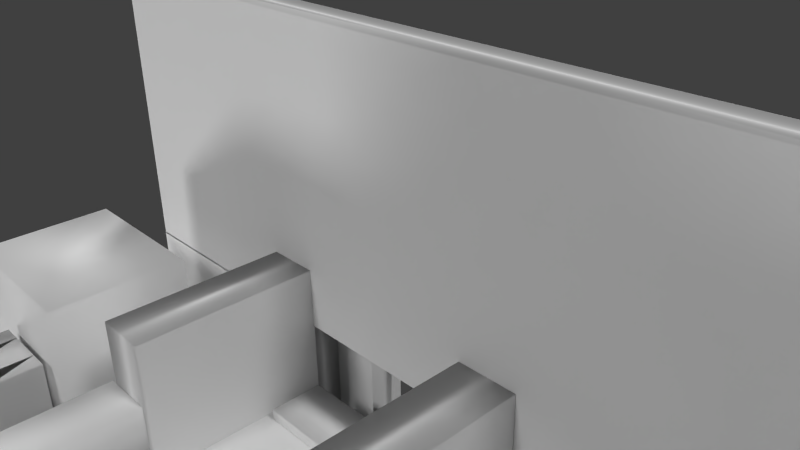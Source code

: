 # Source: citadel.blend  (saved by Blender 2.69.0; exported with 4.5.12 LTS)
import bpy
from mathutils import Matrix  # noqa: F401  (used for matrix-valued properties, if any)

bpy.ops.wm.read_factory_settings(use_empty=True)
scene = bpy.context.scene
scene.name = 'Scene'

# ---- collections
col_collection_1 = bpy.data.collections.new('Collection 1'); scene.collection.children.link(col_collection_1)

# ---- materials (node trees are filled in below, after node groups)
mat_rock = bpy.data.materials.new('rock')
mat_rock.alpha_threshold = 0.0
mat_rock.use_transparent_shadow = False
mat_rock.specular_color = (0.855, 0.855, 0.855)
mat_rock.roughness = 0.5
mat_rock.line_color = (0.0, 0.0, 0.0, 1.0)
mat_color_rock = bpy.data.materials.new('color rock')
mat_color_rock.alpha_threshold = 0.0
mat_color_rock.use_transparent_shadow = False
mat_color_rock.diffuse_color = (0.0, 0.0, 0.0, 1.0)
mat_color_rock.roughness = 0.5
mat_color_rock.line_color = (0.0, 0.0, 0.0, 1.0)

# ---- material node trees

# ---- world
world_world = bpy.data.worlds.new('World'); scene.world = world_world
world_world.color = (0.05088, 0.05088, 0.05088)
world_world.use_sun_shadow = False
world_world.sun_shadow_jitter_overblur = 0.0
world_world.cycles.sampling_method = 'MANUAL'
world_world.cycles.sample_map_resolution = 256

# ---- cameras
cam_camera = bpy.data.cameras.new('Camera')
cam_camera.clip_end = 100.0
cam_camera.lens = 35.0
cam_camera.sensor_width = 32.0
cam_camera.sensor_height = 18.0
cam_camera.ortho_scale = 7.314
cam_camera.dof.focus_distance = 0.0
cam_camera.dof.aperture_fstop = 128.0

# ---- lights
light_lamp_003 = bpy.data.lights.new('Lamp.003', 'SUN')
light_lamp_003.transmission_factor = 0.0
light_lamp_003.cutoff_distance = 30.0
light_lamp_003.angle = 0.1993
light_lamp_003.energy = 1.0
light_lamp_003.shadow_buffer_clip_start = 1.001
light_lamp_003.shadow_soft_size = 0.1
light_lamp_003.shadow_cascade_max_distance = 1000.0
light_lamp_003.cycles.use_multiple_importance_sampling = False
light_lamp_002 = bpy.data.lights.new('Lamp.002', 'SUN')
light_lamp_002.transmission_factor = 0.0
light_lamp_002.cutoff_distance = 30.0
light_lamp_002.angle = 0.1993
light_lamp_002.energy = 1.0
light_lamp_002.shadow_buffer_clip_start = 1.001
light_lamp_002.shadow_soft_size = 0.1
light_lamp_002.shadow_cascade_max_distance = 1000.0
light_lamp_002.cycles.use_multiple_importance_sampling = False
light_lamp_001 = bpy.data.lights.new('Lamp.001', 'SUN')
light_lamp_001.transmission_factor = 0.0
light_lamp_001.cutoff_distance = 30.0
light_lamp_001.angle = 0.1993
light_lamp_001.energy = 1.0
light_lamp_001.shadow_buffer_clip_start = 1.001
light_lamp_001.shadow_soft_size = 0.1
light_lamp_001.shadow_cascade_max_distance = 1000.0
light_lamp_001.cycles.use_multiple_importance_sampling = False
light_lamp = bpy.data.lights.new('Lamp', 'SUN')
light_lamp.transmission_factor = 0.0
light_lamp.cutoff_distance = 30.0
light_lamp.angle = 0.1993
light_lamp.energy = 1.0
light_lamp.shadow_buffer_clip_start = 1.001
light_lamp.shadow_soft_size = 0.1
light_lamp.shadow_cascade_max_distance = 1000.0
light_lamp.cycles.use_multiple_importance_sampling = False

# ---- meshes
me_cube_059 = bpy.data.meshes.new('Cube.059')
me_cube_059.from_pydata([(-1.0, -1.0, -1.0), (-1.0, 1.0, -1.0), (1.0, 1.0, -1.0), (1.0, -1.0, -1.0), (-1.0, -1.0, 1.0), (-1.0, 1.0, 1.0), (1.0, 1.0, 1.0), (1.0, -1.0, 1.0)], [], [(4, 5, 1, 0), (5, 6, 2, 1), (6, 7, 3, 2), (7, 4, 0, 3), (0, 1, 2, 3), (7, 6, 5, 4)])
me_cube_059.polygons.foreach_set('use_smooth', [True] * 6)
_uv = me_cube_059.uv_layers.new(name='UVMap')
_uv.uv.foreach_set('vector', [0.0, 0.0, 1.0, 0.0, 1.0, 1.0, 0.0, 1.0, 0.0, 0.0, 1.0, 0.0, 1.0, 1.0, 0.0, 1.0, 0.0, 0.0, 1.0, 0.0, 1.0, 1.0, 0.0, 1.0, 0.0, 0.0, 1.0, 0.0, 1.0, 1.0, 0.0, 1.0, 0.0, 0.0, 1.0, 0.0, 1.0, 1.0, 0.0, 1.0, 0.0, 0.0, 1.0, 0.0, 1.0, 1.0, 0.0, 1.0])
me_cube_059.materials.append(mat_rock)
me_cube_059.use_remesh_preserve_volume = False
me_cube_059.use_remesh_preserve_attributes = False
me_cube_059.use_mirror_vertex_groups = False
me_cube_059.update()
me_cube_058 = bpy.data.meshes.new('Cube.058')
me_cube_058.from_pydata([(-1.0, -1.0, -1.0), (-1.0, 1.0, -1.0), (1.0, 1.0, -1.0), (1.0, -1.0, -1.0), (-1.0, -1.0, 1.0), (-1.0, 1.0, 1.0), (1.0, 1.0, 1.0), (1.0, -1.0, 1.0)], [], [(4, 5, 1, 0), (5, 6, 2, 1), (6, 7, 3, 2), (7, 4, 0, 3), (0, 1, 2, 3), (7, 6, 5, 4)])
me_cube_058.polygons.foreach_set('use_smooth', [True] * 6)
_uv = me_cube_058.uv_layers.new(name='UVMap')
_uv.uv.foreach_set('vector', [0.0, 0.0, 1.0, 0.0, 1.0, 1.0, 0.0, 1.0, 0.0, 0.0, 1.0, 0.0, 1.0, 1.0, 0.0, 1.0, 0.0, 0.0, 1.0, 0.0, 1.0, 1.0, 0.0, 1.0, 0.0, 0.0, 1.0, 0.0, 1.0, 1.0, 0.0, 1.0, 0.0, 0.0, 1.0, 0.0, 1.0, 1.0, 0.0, 1.0, 0.0, 0.0, 1.0, 0.0, 1.0, 1.0, 0.0, 1.0])
me_cube_058.materials.append(mat_rock)
me_cube_058.use_remesh_preserve_volume = False
me_cube_058.use_remesh_preserve_attributes = False
me_cube_058.use_mirror_vertex_groups = False
me_cube_058.update()
me_cube_057 = bpy.data.meshes.new('Cube.057')
me_cube_057.from_pydata([(-1.0, -1.0, -1.0), (-1.0, 1.0, -1.0), (1.0, 1.0, -1.0), (1.0, -1.0, -1.0), (-1.0, -1.0, 1.0), (-1.0, 1.0, 1.0), (1.0, 1.0, 1.0), (1.0, -1.0, 1.0)], [], [(4, 5, 1, 0), (5, 6, 2, 1), (6, 7, 3, 2), (7, 4, 0, 3), (0, 1, 2, 3), (7, 6, 5, 4)])
me_cube_057.polygons.foreach_set('use_smooth', [True] * 6)
_uv = me_cube_057.uv_layers.new(name='UVMap')
_uv.uv.foreach_set('vector', [0.0, 0.0, 1.0, 0.0, 1.0, 1.0, 0.0, 1.0, 0.0, 0.0, 1.0, 0.0, 1.0, 1.0, 0.0, 1.0, 0.0, 0.0, 1.0, 0.0, 1.0, 1.0, 0.0, 1.0, 0.0, 0.0, 1.0, 0.0, 1.0, 1.0, 0.0, 1.0, 0.0, 0.0, 1.0, 0.0, 1.0, 1.0, 0.0, 1.0, 0.0, 0.0, 1.0, 0.0, 1.0, 1.0, 0.0, 1.0])
me_cube_057.materials.append(mat_rock)
me_cube_057.use_remesh_preserve_volume = False
me_cube_057.use_remesh_preserve_attributes = False
me_cube_057.use_mirror_vertex_groups = False
me_cube_057.update()
me_cube_056 = bpy.data.meshes.new('Cube.056')
me_cube_056.from_pydata([(-1.0, -1.0, -1.0), (-1.0, 1.0, -1.0), (1.0, 1.0, -1.0), (1.0, -1.0, -1.0), (-1.0, -1.0, 1.0), (-1.0, 1.0, 1.0), (1.0, 1.0, 1.0), (1.0, -1.0, 1.0)], [], [(4, 5, 1, 0), (5, 6, 2, 1), (6, 7, 3, 2), (7, 4, 0, 3), (0, 1, 2, 3), (7, 6, 5, 4)])
me_cube_056.polygons.foreach_set('use_smooth', [True] * 6)
_uv = me_cube_056.uv_layers.new(name='UVMap')
_uv.uv.foreach_set('vector', [0.0, 0.0, 1.0, 0.0, 1.0, 1.0, 0.0, 1.0, 0.0, 0.0, 1.0, 0.0, 1.0, 1.0, 0.0, 1.0, 0.0, 0.0, 1.0, 0.0, 1.0, 1.0, 0.0, 1.0, 0.0, 0.0, 1.0, 0.0, 1.0, 1.0, 0.0, 1.0, 0.0, 0.0, 1.0, 0.0, 1.0, 1.0, 0.0, 1.0, 0.0, 0.0, 1.0, 0.0, 1.0, 1.0, 0.0, 1.0])
me_cube_056.materials.append(mat_rock)
me_cube_056.use_remesh_preserve_volume = False
me_cube_056.use_remesh_preserve_attributes = False
me_cube_056.use_mirror_vertex_groups = False
me_cube_056.update()
me_cube_055 = bpy.data.meshes.new('Cube.055')
me_cube_055.from_pydata([(-1.0, -1.0, -1.0), (-1.0, 1.0, -1.0), (1.0, 1.0, -1.0), (1.0, -1.0, -1.0), (-1.0, -1.0, 1.0), (-1.0, 1.0, 1.0), (1.0, 1.0, 1.0), (1.0, -1.0, 1.0)], [], [(4, 5, 1, 0), (5, 6, 2, 1), (6, 7, 3, 2), (7, 4, 0, 3), (0, 1, 2, 3), (7, 6, 5, 4)])
me_cube_055.polygons.foreach_set('use_smooth', [True] * 6)
_uv = me_cube_055.uv_layers.new(name='UVMap')
_uv.uv.foreach_set('vector', [0.0, 0.0, 1.0, 0.0, 1.0, 1.0, 0.0, 1.0, 0.0, 0.0, 1.0, 0.0, 1.0, 1.0, 0.0, 1.0, 0.0, 0.0, 1.0, 0.0, 1.0, 1.0, 0.0, 1.0, 0.0, 0.0, 1.0, 0.0, 1.0, 1.0, 0.0, 1.0, 0.0, 0.0, 1.0, 0.0, 1.0, 1.0, 0.0, 1.0, 0.0, 0.0, 1.0, 0.0, 1.0, 1.0, 0.0, 1.0])
me_cube_055.materials.append(mat_rock)
me_cube_055.use_remesh_preserve_volume = False
me_cube_055.use_remesh_preserve_attributes = False
me_cube_055.use_mirror_vertex_groups = False
me_cube_055.update()
me_cube_054 = bpy.data.meshes.new('Cube.054')
me_cube_054.from_pydata([(-1.0, -1.0, -1.0), (-1.0, 1.0, -1.0), (1.0, 1.0, -1.0), (1.0, -1.0, -1.0), (-1.0, -1.0, 1.0), (-1.0, 1.0, 1.0), (1.0, 1.0, 1.0), (1.0, -1.0, 1.0)], [], [(4, 5, 1, 0), (5, 6, 2, 1), (6, 7, 3, 2), (7, 4, 0, 3), (0, 1, 2, 3), (7, 6, 5, 4)])
me_cube_054.polygons.foreach_set('use_smooth', [True] * 6)
_uv = me_cube_054.uv_layers.new(name='UVMap')
_uv.uv.foreach_set('vector', [0.0, 0.0, 1.0, 0.0, 1.0, 1.0, 0.0, 1.0, 0.0, 0.0, 1.0, 0.0, 1.0, 1.0, 0.0, 1.0, 0.0, 0.0, 1.0, 0.0, 1.0, 1.0, 0.0, 1.0, 0.0, 0.0, 1.0, 0.0, 1.0, 1.0, 0.0, 1.0, 0.0, 0.0, 1.0, 0.0, 1.0, 1.0, 0.0, 1.0, 0.0, 0.0, 1.0, 0.0, 1.0, 1.0, 0.0, 1.0])
me_cube_054.materials.append(mat_rock)
me_cube_054.use_remesh_preserve_volume = False
me_cube_054.use_remesh_preserve_attributes = False
me_cube_054.use_mirror_vertex_groups = False
me_cube_054.update()
me_cube_053 = bpy.data.meshes.new('Cube.053')
me_cube_053.from_pydata([(-1.0, -1.0, -1.0), (-1.0, 1.0, -1.0), (1.0, 1.0, -1.0), (1.0, -1.0, -1.0), (-1.0, -1.0, 1.0), (-1.0, 1.0, 1.0), (1.0, 1.0, 1.0), (1.0, -1.0, 1.0)], [], [(4, 5, 1, 0), (5, 6, 2, 1), (6, 7, 3, 2), (7, 4, 0, 3), (0, 1, 2, 3), (7, 6, 5, 4)])
me_cube_053.polygons.foreach_set('use_smooth', [True] * 6)
_uv = me_cube_053.uv_layers.new(name='UVMap')
_uv.uv.foreach_set('vector', [0.0, 0.0, 1.0, 0.0, 1.0, 1.0, 0.0, 1.0, 0.0, 0.0, 1.0, 0.0, 1.0, 1.0, 0.0, 1.0, 0.0, 0.0, 1.0, 0.0, 1.0, 1.0, 0.0, 1.0, 0.0, 0.0, 1.0, 0.0, 1.0, 1.0, 0.0, 1.0, 0.0, 0.0, 1.0, 0.0, 1.0, 1.0, 0.0, 1.0, 0.0, 0.0, 1.0, 0.0, 1.0, 1.0, 0.0, 1.0])
me_cube_053.materials.append(mat_rock)
me_cube_053.use_remesh_preserve_volume = False
me_cube_053.use_remesh_preserve_attributes = False
me_cube_053.use_mirror_vertex_groups = False
me_cube_053.update()
me_cube_052 = bpy.data.meshes.new('Cube.052')
me_cube_052.from_pydata([(-1.0, -1.0, -1.0), (-1.0, 1.0, -1.0), (1.0, 1.0, -1.0), (1.0, -1.0, -1.0), (-1.0, -1.0, 1.0), (-1.0, 1.0, 1.0), (1.0, 1.0, 1.0), (1.0, -1.0, 1.0)], [], [(4, 5, 1, 0), (5, 6, 2, 1), (6, 7, 3, 2), (7, 4, 0, 3), (0, 1, 2, 3), (7, 6, 5, 4)])
me_cube_052.polygons.foreach_set('use_smooth', [True] * 6)
_uv = me_cube_052.uv_layers.new(name='UVMap')
_uv.uv.foreach_set('vector', [0.0, 0.0, 1.0, 0.0, 1.0, 1.0, 0.0, 1.0, 0.0, 0.0, 1.0, 0.0, 1.0, 1.0, 0.0, 1.0, 0.0, 0.0, 1.0, 0.0, 1.0, 1.0, 0.0, 1.0, 0.0, 0.0, 1.0, 0.0, 1.0, 1.0, 0.0, 1.0, 0.0, 0.0, 1.0, 0.0, 1.0, 1.0, 0.0, 1.0, 0.0, 0.0, 1.0, 0.0, 1.0, 1.0, 0.0, 1.0])
me_cube_052.materials.append(mat_rock)
me_cube_052.use_remesh_preserve_volume = False
me_cube_052.use_remesh_preserve_attributes = False
me_cube_052.use_mirror_vertex_groups = False
me_cube_052.update()
me_cube_051 = bpy.data.meshes.new('Cube.051')
me_cube_051.from_pydata([(-1.0, -1.0, -1.0), (-1.0, 1.0, -1.0), (1.0, 1.0, -1.0), (1.0, -1.0, -1.0), (-1.0, -1.0, 1.0), (-1.0, 1.0, 1.0), (1.0, 1.0, 1.0), (1.0, -1.0, 1.0)], [], [(4, 5, 1, 0), (5, 6, 2, 1), (6, 7, 3, 2), (7, 4, 0, 3), (0, 1, 2, 3), (7, 6, 5, 4)])
me_cube_051.polygons.foreach_set('use_smooth', [True] * 6)
_uv = me_cube_051.uv_layers.new(name='UVMap')
_uv.uv.foreach_set('vector', [0.0, 0.0, 1.0, 0.0, 1.0, 1.0, 0.0, 1.0, 0.0, 0.0, 1.0, 0.0, 1.0, 1.0, 0.0, 1.0, 0.0, 0.0, 1.0, 0.0, 1.0, 1.0, 0.0, 1.0, 0.0, 0.0, 1.0, 0.0, 1.0, 1.0, 0.0, 1.0, 0.0, 0.0, 1.0, 0.0, 1.0, 1.0, 0.0, 1.0, 0.0, 0.0, 1.0, 0.0, 1.0, 1.0, 0.0, 1.0])
me_cube_051.materials.append(mat_rock)
me_cube_051.use_remesh_preserve_volume = False
me_cube_051.use_remesh_preserve_attributes = False
me_cube_051.use_mirror_vertex_groups = False
me_cube_051.update()
me_cube_050 = bpy.data.meshes.new('Cube.050')
me_cube_050.from_pydata([(-1.0, -1.0, -1.0), (-1.0, 1.0, -1.0), (1.0, 1.0, -1.0), (1.0, -1.0, -1.0), (-1.0, -1.0, 1.0), (-1.0, 1.0, 1.0), (1.0, 1.0, 1.0), (1.0, -1.0, 1.0)], [], [(4, 5, 1, 0), (5, 6, 2, 1), (6, 7, 3, 2), (7, 4, 0, 3), (0, 1, 2, 3), (7, 6, 5, 4)])
me_cube_050.polygons.foreach_set('use_smooth', [True] * 6)
_uv = me_cube_050.uv_layers.new(name='UVMap')
_uv.uv.foreach_set('vector', [0.0, 0.0, 1.0, 0.0, 1.0, 1.0, 0.0, 1.0, 0.0, 0.0, 1.0, 0.0, 1.0, 1.0, 0.0, 1.0, 0.0, 0.0, 1.0, 0.0, 1.0, 1.0, 0.0, 1.0, 0.0, 0.0, 1.0, 0.0, 1.0, 1.0, 0.0, 1.0, 0.0, 0.0, 1.0, 0.0, 1.0, 1.0, 0.0, 1.0, 0.0, 0.0, 1.0, 0.0, 1.0, 1.0, 0.0, 1.0])
me_cube_050.materials.append(mat_rock)
me_cube_050.use_remesh_preserve_volume = False
me_cube_050.use_remesh_preserve_attributes = False
me_cube_050.use_mirror_vertex_groups = False
me_cube_050.update()
me_cube_049 = bpy.data.meshes.new('Cube.049')
me_cube_049.from_pydata([(-1.0, -1.0, -1.0), (-1.0, 1.0, -1.0), (1.0, 1.0, -1.0), (1.0, -1.0, -1.0), (-1.0, -1.0, 1.0), (-1.0, 1.0, 1.0), (1.0, 1.0, 1.0), (1.0, -1.0, 1.0)], [], [(4, 5, 1, 0), (5, 6, 2, 1), (6, 7, 3, 2), (7, 4, 0, 3), (0, 1, 2, 3), (7, 6, 5, 4)])
me_cube_049.polygons.foreach_set('use_smooth', [True] * 6)
_uv = me_cube_049.uv_layers.new(name='UVMap')
_uv.uv.foreach_set('vector', [0.0, 0.0, 1.0, 0.0, 1.0, 1.0, 0.0, 1.0, 0.0, 0.0, 1.0, 0.0, 1.0, 1.0, 0.0, 1.0, 0.0, 0.0, 1.0, 0.0, 1.0, 1.0, 0.0, 1.0, 0.0, 0.0, 1.0, 0.0, 1.0, 1.0, 0.0, 1.0, 0.0, 0.0, 1.0, 0.0, 1.0, 1.0, 0.0, 1.0, 0.0, 0.0, 1.0, 0.0, 1.0, 1.0, 0.0, 1.0])
me_cube_049.materials.append(mat_rock)
me_cube_049.use_remesh_preserve_volume = False
me_cube_049.use_remesh_preserve_attributes = False
me_cube_049.use_mirror_vertex_groups = False
me_cube_049.update()
me_cube_048 = bpy.data.meshes.new('Cube.048')
me_cube_048.from_pydata([(-1.0, -1.0, -1.0), (-1.0, 1.0, -1.0), (1.0, 1.0, -1.0), (1.0, -1.0, -1.0), (-1.0, -1.0, 1.0), (-1.0, 1.0, 1.0), (1.0, 1.0, 1.0), (1.0, -1.0, 1.0)], [], [(4, 5, 1, 0), (5, 6, 2, 1), (6, 7, 3, 2), (7, 4, 0, 3), (0, 1, 2, 3), (7, 6, 5, 4)])
me_cube_048.polygons.foreach_set('use_smooth', [True] * 6)
_uv = me_cube_048.uv_layers.new(name='UVMap')
_uv.uv.foreach_set('vector', [0.0, 0.0, 1.0, 0.0, 1.0, 1.0, 0.0, 1.0, 0.0, 0.0, 1.0, 0.0, 1.0, 1.0, 0.0, 1.0, 0.0, 0.0, 1.0, 0.0, 1.0, 1.0, 0.0, 1.0, 0.0, 0.0, 1.0, 0.0, 1.0, 1.0, 0.0, 1.0, 0.0, 0.0, 1.0, 0.0, 1.0, 1.0, 0.0, 1.0, 0.0, 0.0, 1.0, 0.0, 1.0, 1.0, 0.0, 1.0])
me_cube_048.materials.append(mat_rock)
me_cube_048.use_remesh_preserve_volume = False
me_cube_048.use_remesh_preserve_attributes = False
me_cube_048.use_mirror_vertex_groups = False
me_cube_048.update()
me_cube_047 = bpy.data.meshes.new('Cube.047')
me_cube_047.from_pydata([(-1.0, -1.0, -1.0), (-1.0, 1.0, -1.0), (1.0, 1.0, -1.0), (1.0, -1.0, -1.0), (-1.0, -1.0, 1.0), (-1.0, 1.0, 1.0), (1.0, 1.0, 1.0), (1.0, -1.0, 1.0)], [], [(4, 5, 1, 0), (5, 6, 2, 1), (6, 7, 3, 2), (7, 4, 0, 3), (0, 1, 2, 3), (7, 6, 5, 4)])
me_cube_047.polygons.foreach_set('use_smooth', [True] * 6)
_uv = me_cube_047.uv_layers.new(name='UVMap')
_uv.uv.foreach_set('vector', [0.0, 0.0, 1.0, 0.0, 1.0, 1.0, 0.0, 1.0, 0.0, 0.0, 1.0, 0.0, 1.0, 1.0, 0.0, 1.0, 0.0, 0.0, 1.0, 0.0, 1.0, 1.0, 0.0, 1.0, 0.0, 0.0, 1.0, 0.0, 1.0, 1.0, 0.0, 1.0, 0.0, 0.0, 1.0, 0.0, 1.0, 1.0, 0.0, 1.0, 0.0, 0.0, 1.0, 0.0, 1.0, 1.0, 0.0, 1.0])
me_cube_047.materials.append(mat_rock)
me_cube_047.use_remesh_preserve_volume = False
me_cube_047.use_remesh_preserve_attributes = False
me_cube_047.use_mirror_vertex_groups = False
me_cube_047.update()
me_cube_046 = bpy.data.meshes.new('Cube.046')
me_cube_046.from_pydata([(-1.0, -1.0, -1.0), (-1.0, 1.0, -1.0), (1.0, 1.0, -1.0), (1.0, -1.0, -1.0), (-1.0, -1.0, 1.0), (-1.0, 1.0, 1.0), (1.0, 1.0, 1.0), (1.0, -1.0, 1.0)], [], [(4, 5, 1, 0), (5, 6, 2, 1), (6, 7, 3, 2), (7, 4, 0, 3), (0, 1, 2, 3), (7, 6, 5, 4)])
me_cube_046.polygons.foreach_set('use_smooth', [True] * 6)
_uv = me_cube_046.uv_layers.new(name='UVMap')
_uv.uv.foreach_set('vector', [0.0, 0.0, 1.0, 0.0, 1.0, 1.0, 0.0, 1.0, 0.0, 0.0, 1.0, 0.0, 1.0, 1.0, 0.0, 1.0, 0.0, 0.0, 1.0, 0.0, 1.0, 1.0, 0.0, 1.0, 0.0, 0.0, 1.0, 0.0, 1.0, 1.0, 0.0, 1.0, 0.0, 0.0, 1.0, 0.0, 1.0, 1.0, 0.0, 1.0, 0.0, 0.0, 1.0, 0.0, 1.0, 1.0, 0.0, 1.0])
me_cube_046.materials.append(mat_rock)
me_cube_046.use_remesh_preserve_volume = False
me_cube_046.use_remesh_preserve_attributes = False
me_cube_046.use_mirror_vertex_groups = False
me_cube_046.update()
me_cube_045 = bpy.data.meshes.new('Cube.045')
me_cube_045.from_pydata([(-1.0, -1.0, -1.0), (-1.0, 1.0, -1.0), (1.0, 1.0, -1.0), (1.0, -1.0, -1.0), (-1.0, -1.0, 1.0), (-1.0, 1.0, 1.0), (1.0, 1.0, 1.0), (1.0, -1.0, 1.0)], [], [(4, 5, 1, 0), (5, 6, 2, 1), (6, 7, 3, 2), (7, 4, 0, 3), (0, 1, 2, 3), (7, 6, 5, 4)])
me_cube_045.polygons.foreach_set('use_smooth', [True] * 6)
_uv = me_cube_045.uv_layers.new(name='UVMap')
_uv.uv.foreach_set('vector', [0.0, 0.0, 1.0, 0.0, 1.0, 1.0, 0.0, 1.0, 0.0, 0.0, 1.0, 0.0, 1.0, 1.0, 0.0, 1.0, 0.0, 0.0, 1.0, 0.0, 1.0, 1.0, 0.0, 1.0, 0.0, 0.0, 1.0, 0.0, 1.0, 1.0, 0.0, 1.0, 0.0, 0.0, 1.0, 0.0, 1.0, 1.0, 0.0, 1.0, 0.0, 0.0, 1.0, 0.0, 1.0, 1.0, 0.0, 1.0])
me_cube_045.materials.append(mat_rock)
me_cube_045.use_remesh_preserve_volume = False
me_cube_045.use_remesh_preserve_attributes = False
me_cube_045.use_mirror_vertex_groups = False
me_cube_045.update()
me_cube_044 = bpy.data.meshes.new('Cube.044')
me_cube_044.from_pydata([(-1.0, -1.0, -1.0), (-1.0, 1.0, -1.0), (1.0, 1.0, -1.0), (1.0, -1.0, -1.0), (-1.0, -1.0, 1.0), (-1.0, 1.0, 1.0), (1.0, 1.0, 1.0), (1.0, -1.0, 1.0)], [], [(4, 5, 1, 0), (5, 6, 2, 1), (6, 7, 3, 2), (7, 4, 0, 3), (0, 1, 2, 3), (7, 6, 5, 4)])
me_cube_044.polygons.foreach_set('use_smooth', [True] * 6)
_uv = me_cube_044.uv_layers.new(name='UVMap')
_uv.uv.foreach_set('vector', [0.0, 0.0, 1.0, 0.0, 1.0, 1.0, 0.0, 1.0, 0.0, 0.0, 1.0, 0.0, 1.0, 1.0, 0.0, 1.0, 0.0, 0.0, 1.0, 0.0, 1.0, 1.0, 0.0, 1.0, 0.0, 0.0, 1.0, 0.0, 1.0, 1.0, 0.0, 1.0, 0.0, 0.0, 1.0, 0.0, 1.0, 1.0, 0.0, 1.0, 0.0, 0.0, 1.0, 0.0, 1.0, 1.0, 0.0, 1.0])
me_cube_044.materials.append(mat_rock)
me_cube_044.use_remesh_preserve_volume = False
me_cube_044.use_remesh_preserve_attributes = False
me_cube_044.use_mirror_vertex_groups = False
me_cube_044.update()
me_cube_043 = bpy.data.meshes.new('Cube.043')
me_cube_043.from_pydata([(-1.0, -1.0, -1.0), (-1.0, 1.0, -1.0), (1.0, 1.0, -1.0), (1.0, -1.0, -1.0), (-1.0, -1.0, 1.0), (-1.0, 1.0, 1.0), (1.0, 1.0, 1.0), (1.0, -1.0, 1.0)], [], [(4, 5, 1, 0), (5, 6, 2, 1), (6, 7, 3, 2), (7, 4, 0, 3), (0, 1, 2, 3), (7, 6, 5, 4)])
me_cube_043.polygons.foreach_set('use_smooth', [True] * 6)
_uv = me_cube_043.uv_layers.new(name='UVMap')
_uv.uv.foreach_set('vector', [0.0, 0.0, 1.0, 0.0, 1.0, 1.0, 0.0, 1.0, 0.0, 0.0, 1.0, 0.0, 1.0, 1.0, 0.0, 1.0, 0.0, 0.0, 1.0, 0.0, 1.0, 1.0, 0.0, 1.0, 0.0, 0.0, 1.0, 0.0, 1.0, 1.0, 0.0, 1.0, 0.0, 0.0, 1.0, 0.0, 1.0, 1.0, 0.0, 1.0, 0.0, 0.0, 1.0, 0.0, 1.0, 1.0, 0.0, 1.0])
me_cube_043.materials.append(mat_rock)
me_cube_043.use_remesh_preserve_volume = False
me_cube_043.use_remesh_preserve_attributes = False
me_cube_043.use_mirror_vertex_groups = False
me_cube_043.update()
me_cube_042 = bpy.data.meshes.new('Cube.042')
me_cube_042.from_pydata([(-1.0, -1.0, -1.0), (-1.0, 1.0, -1.0), (1.0, 1.0, -1.0), (1.0, -1.0, -1.0), (-1.0, -1.0, 1.0), (-1.0, 1.0, 1.0), (1.0, 1.0, 1.0), (1.0, -1.0, 1.0)], [], [(4, 5, 1, 0), (5, 6, 2, 1), (6, 7, 3, 2), (7, 4, 0, 3), (0, 1, 2, 3), (7, 6, 5, 4)])
me_cube_042.polygons.foreach_set('use_smooth', [True] * 6)
_uv = me_cube_042.uv_layers.new(name='UVMap')
_uv.uv.foreach_set('vector', [0.0, 0.0, 1.0, 0.0, 1.0, 1.0, 0.0, 1.0, 0.0, 0.0, 1.0, 0.0, 1.0, 1.0, 0.0, 1.0, 0.0, 0.0, 1.0, 0.0, 1.0, 1.0, 0.0, 1.0, 0.0, 0.0, 1.0, 0.0, 1.0, 1.0, 0.0, 1.0, 0.0, 0.0, 1.0, 0.0, 1.0, 1.0, 0.0, 1.0, 0.0, 0.0, 1.0, 0.0, 1.0, 1.0, 0.0, 1.0])
me_cube_042.materials.append(mat_color_rock)
me_cube_042.use_remesh_preserve_volume = False
me_cube_042.use_remesh_preserve_attributes = False
me_cube_042.use_mirror_vertex_groups = False
me_cube_042.update()
me_cube_041 = bpy.data.meshes.new('Cube.041')
me_cube_041.from_pydata([(-1.0, -1.0, -1.0), (-1.0, 1.0, -1.0), (1.0, 1.0, -1.0), (1.0, -1.0, -1.0), (-1.0, -1.0, 1.0), (-1.0, 1.0, 1.0), (1.0, 1.0, 1.0), (1.0, -1.0, 1.0)], [], [(4, 5, 1, 0), (5, 6, 2, 1), (6, 7, 3, 2), (7, 4, 0, 3), (0, 1, 2, 3), (7, 6, 5, 4)])
me_cube_041.polygons.foreach_set('use_smooth', [True] * 6)
_uv = me_cube_041.uv_layers.new(name='UVMap')
_uv.uv.foreach_set('vector', [0.0, 0.0, 1.0, 0.0, 1.0, 1.0, 0.0, 1.0, 0.0, 0.0, 1.0, 0.0, 1.0, 1.0, 0.0, 1.0, 0.0, 0.0, 1.0, 0.0, 1.0, 1.0, 0.0, 1.0, 0.0, 0.0, 1.0, 0.0, 1.0, 1.0, 0.0, 1.0, 0.0, 0.0, 1.0, 0.0, 1.0, 1.0, 0.0, 1.0, 0.0, 0.0, 1.0, 0.0, 1.0, 1.0, 0.0, 1.0])
me_cube_041.materials.append(mat_color_rock)
me_cube_041.use_remesh_preserve_volume = False
me_cube_041.use_remesh_preserve_attributes = False
me_cube_041.use_mirror_vertex_groups = False
me_cube_041.update()
me_cube_040 = bpy.data.meshes.new('Cube.040')
me_cube_040.from_pydata([(-1.0, -1.0, -1.0), (-1.0, 1.0, -1.0), (1.0, 1.0, -1.0), (1.0, -1.0, -1.0), (-1.0, -1.0, 1.0), (-1.0, 1.0, 1.0), (1.0, 1.0, 1.0), (1.0, -1.0, 1.0)], [], [(4, 5, 1, 0), (5, 6, 2, 1), (6, 7, 3, 2), (7, 4, 0, 3), (0, 1, 2, 3), (7, 6, 5, 4)])
me_cube_040.polygons.foreach_set('use_smooth', [True] * 6)
_uv = me_cube_040.uv_layers.new(name='UVMap')
_uv.uv.foreach_set('vector', [0.0, 0.0, 1.0, 0.0, 1.0, 1.0, 0.0, 1.0, 0.0, 0.0, 1.0, 0.0, 1.0, 1.0, 0.0, 1.0, 0.0, 0.0, 1.0, 0.0, 1.0, 1.0, 0.0, 1.0, 0.0, 0.0, 1.0, 0.0, 1.0, 1.0, 0.0, 1.0, 0.0, 0.0, 1.0, 0.0, 1.0, 1.0, 0.0, 1.0, 0.0, 0.0, 1.0, 0.0, 1.0, 1.0, 0.0, 1.0])
me_cube_040.materials.append(mat_color_rock)
me_cube_040.use_remesh_preserve_volume = False
me_cube_040.use_remesh_preserve_attributes = False
me_cube_040.use_mirror_vertex_groups = False
me_cube_040.update()
me_cube_039 = bpy.data.meshes.new('Cube.039')
me_cube_039.from_pydata([(-1.0, -1.0, -1.0), (-1.0, 1.0, -1.0), (1.0, 1.0, -1.0), (1.0, -1.0, -1.0), (-1.0, -1.0, 1.0), (-1.0, 1.0, 1.0), (1.0, 1.0, 1.0), (1.0, -1.0, 1.0)], [], [(4, 5, 1, 0), (5, 6, 2, 1), (6, 7, 3, 2), (7, 4, 0, 3), (0, 1, 2, 3), (7, 6, 5, 4)])
me_cube_039.polygons.foreach_set('use_smooth', [True] * 6)
_uv = me_cube_039.uv_layers.new(name='UVMap')
_uv.uv.foreach_set('vector', [0.0, 0.0, 1.0, 0.0, 1.0, 1.0, 0.0, 1.0, 0.0, 0.0, 1.0, 0.0, 1.0, 1.0, 0.0, 1.0, 0.0, 0.0, 1.0, 0.0, 1.0, 1.0, 0.0, 1.0, 0.0, 0.0, 1.0, 0.0, 1.0, 1.0, 0.0, 1.0, 0.0, 0.0, 1.0, 0.0, 1.0, 1.0, 0.0, 1.0, 0.0, 0.0, 1.0, 0.0, 1.0, 1.0, 0.0, 1.0])
me_cube_039.materials.append(mat_color_rock)
me_cube_039.use_remesh_preserve_volume = False
me_cube_039.use_remesh_preserve_attributes = False
me_cube_039.use_mirror_vertex_groups = False
me_cube_039.update()
me_cube_038 = bpy.data.meshes.new('Cube.038')
me_cube_038.from_pydata([(-1.0, -1.0, -1.0), (-1.0, 1.0, -1.0), (1.0, 1.0, -1.0), (1.0, -1.0, -1.0), (-1.0, -1.0, 1.0), (-1.0, 1.0, 1.0), (1.0, 1.0, 1.0), (1.0, -1.0, 1.0)], [], [(4, 5, 1, 0), (5, 6, 2, 1), (6, 7, 3, 2), (7, 4, 0, 3), (0, 1, 2, 3), (7, 6, 5, 4)])
me_cube_038.polygons.foreach_set('use_smooth', [True] * 6)
_uv = me_cube_038.uv_layers.new(name='UVMap')
_uv.uv.foreach_set('vector', [0.0, 0.0, 1.0, 0.0, 1.0, 1.0, 0.0, 1.0, 0.0, 0.0, 1.0, 0.0, 1.0, 1.0, 0.0, 1.0, 0.0, 0.0, 1.0, 0.0, 1.0, 1.0, 0.0, 1.0, 0.0, 0.0, 1.0, 0.0, 1.0, 1.0, 0.0, 1.0, 0.0, 0.0, 1.0, 0.0, 1.0, 1.0, 0.0, 1.0, 0.0, 0.0, 1.0, 0.0, 1.0, 1.0, 0.0, 1.0])
me_cube_038.materials.append(mat_color_rock)
me_cube_038.use_remesh_preserve_volume = False
me_cube_038.use_remesh_preserve_attributes = False
me_cube_038.use_mirror_vertex_groups = False
me_cube_038.update()
me_cube_037 = bpy.data.meshes.new('Cube.037')
me_cube_037.from_pydata([(-1.0, -1.0, -1.0), (-1.0, 1.0, -1.0), (1.0, 1.0, -1.0), (1.0, -1.0, -1.0), (-1.0, -1.0, 1.0), (-1.0, 1.0, 1.0), (1.0, 1.0, 1.0), (1.0, -1.0, 1.0)], [], [(4, 5, 1, 0), (5, 6, 2, 1), (6, 7, 3, 2), (7, 4, 0, 3), (0, 1, 2, 3), (7, 6, 5, 4)])
me_cube_037.polygons.foreach_set('use_smooth', [True] * 6)
_uv = me_cube_037.uv_layers.new(name='UVMap')
_uv.uv.foreach_set('vector', [0.0, 0.0, 1.0, 0.0, 1.0, 1.0, 0.0, 1.0, 0.0, 0.0, 1.0, 0.0, 1.0, 1.0, 0.0, 1.0, 0.0, 0.0, 1.0, 0.0, 1.0, 1.0, 0.0, 1.0, 0.0, 0.0, 1.0, 0.0, 1.0, 1.0, 0.0, 1.0, 0.0, 0.0, 1.0, 0.0, 1.0, 1.0, 0.0, 1.0, 0.0, 0.0, 1.0, 0.0, 1.0, 1.0, 0.0, 1.0])
me_cube_037.materials.append(mat_color_rock)
me_cube_037.use_remesh_preserve_volume = False
me_cube_037.use_remesh_preserve_attributes = False
me_cube_037.use_mirror_vertex_groups = False
me_cube_037.update()
me_cube_036 = bpy.data.meshes.new('Cube.036')
me_cube_036.from_pydata([(-1.0, -1.0, -1.0), (-1.0, 1.0, -1.0), (1.0, 1.0, -1.0), (1.0, -1.0, -1.0), (-1.0, -1.0, 1.0), (-1.0, 1.0, 1.0), (1.0, 1.0, 1.0), (1.0, -1.0, 1.0)], [], [(4, 5, 1, 0), (5, 6, 2, 1), (6, 7, 3, 2), (7, 4, 0, 3), (0, 1, 2, 3), (7, 6, 5, 4)])
me_cube_036.polygons.foreach_set('use_smooth', [True] * 6)
_uv = me_cube_036.uv_layers.new(name='UVMap')
_uv.uv.foreach_set('vector', [0.0, 0.0, 1.0, 0.0, 1.0, 1.0, 0.0, 1.0, 0.0, 0.0, 1.0, 0.0, 1.0, 1.0, 0.0, 1.0, 0.0, 0.0, 1.0, 0.0, 1.0, 1.0, 0.0, 1.0, 0.0, 0.0, 1.0, 0.0, 1.0, 1.0, 0.0, 1.0, 0.0, 0.0, 1.0, 0.0, 1.0, 1.0, 0.0, 1.0, 0.0, 0.0, 1.0, 0.0, 1.0, 1.0, 0.0, 1.0])
me_cube_036.materials.append(mat_color_rock)
me_cube_036.use_remesh_preserve_volume = False
me_cube_036.use_remesh_preserve_attributes = False
me_cube_036.use_mirror_vertex_groups = False
me_cube_036.update()
me_cube_035 = bpy.data.meshes.new('Cube.035')
me_cube_035.from_pydata([(-1.0, -1.0, -1.0), (-1.0, 1.0, -1.0), (1.0, 1.0, -1.0), (1.0, -1.0, -1.0), (-1.0, -1.0, 1.0), (-1.0, 1.0, 1.0), (1.0, 1.0, 1.0), (1.0, -1.0, 1.0)], [], [(4, 5, 1, 0), (5, 6, 2, 1), (6, 7, 3, 2), (7, 4, 0, 3), (0, 1, 2, 3), (7, 6, 5, 4)])
me_cube_035.polygons.foreach_set('use_smooth', [True] * 6)
_uv = me_cube_035.uv_layers.new(name='UVMap')
_uv.uv.foreach_set('vector', [0.0, 0.0, 1.0, 0.0, 1.0, 1.0, 0.0, 1.0, 0.0, 0.0, 1.0, 0.0, 1.0, 1.0, 0.0, 1.0, 0.0, 0.0, 1.0, 0.0, 1.0, 1.0, 0.0, 1.0, 0.0, 0.0, 1.0, 0.0, 1.0, 1.0, 0.0, 1.0, 0.0, 0.0, 1.0, 0.0, 1.0, 1.0, 0.0, 1.0, 0.0, 0.0, 1.0, 0.0, 1.0, 1.0, 0.0, 1.0])
me_cube_035.materials.append(mat_color_rock)
me_cube_035.use_remesh_preserve_volume = False
me_cube_035.use_remesh_preserve_attributes = False
me_cube_035.use_mirror_vertex_groups = False
me_cube_035.update()
me_cube_034 = bpy.data.meshes.new('Cube.034')
me_cube_034.from_pydata([(-1.0, -1.0, -1.0), (-1.0, 1.0, -1.0), (1.0, 1.0, -1.0), (1.0, -1.0, -1.0), (-1.0, -1.0, 1.0), (-1.0, 1.0, 1.0), (1.0, 1.0, 1.0), (1.0, -1.0, 1.0)], [], [(4, 5, 1, 0), (5, 6, 2, 1), (6, 7, 3, 2), (7, 4, 0, 3), (0, 1, 2, 3), (7, 6, 5, 4)])
me_cube_034.polygons.foreach_set('use_smooth', [True] * 6)
_uv = me_cube_034.uv_layers.new(name='UVMap')
_uv.uv.foreach_set('vector', [0.0, 0.0, 1.0, 0.0, 1.0, 1.0, 0.0, 1.0, 0.0, 0.0, 1.0, 0.0, 1.0, 1.0, 0.0, 1.0, 0.0, 0.0, 1.0, 0.0, 1.0, 1.0, 0.0, 1.0, 0.0, 0.0, 1.0, 0.0, 1.0, 1.0, 0.0, 1.0, 0.0, 0.0, 1.0, 0.0, 1.0, 1.0, 0.0, 1.0, 0.0, 0.0, 1.0, 0.0, 1.0, 1.0, 0.0, 1.0])
me_cube_034.materials.append(mat_rock)
me_cube_034.use_remesh_preserve_volume = False
me_cube_034.use_remesh_preserve_attributes = False
me_cube_034.use_mirror_vertex_groups = False
me_cube_034.update()
me_cube_033 = bpy.data.meshes.new('Cube.033')
me_cube_033.from_pydata([(-1.0, -1.0, -1.0), (-1.0, 1.0, -1.0), (1.0, 1.0, -1.0), (1.0, -1.0, -1.0), (-1.0, -1.0, 1.0), (-1.0, 1.0, 1.0), (1.0, 1.0, 1.0), (1.0, -1.0, 1.0)], [], [(4, 5, 1, 0), (5, 6, 2, 1), (6, 7, 3, 2), (7, 4, 0, 3), (0, 1, 2, 3), (7, 6, 5, 4)])
me_cube_033.polygons.foreach_set('use_smooth', [True] * 6)
_uv = me_cube_033.uv_layers.new(name='UVMap')
_uv.uv.foreach_set('vector', [0.0, 0.0, 1.0, 0.0, 1.0, 1.0, 0.0, 1.0, 0.0, 0.0, 1.0, 0.0, 1.0, 1.0, 0.0, 1.0, 0.0, 0.0, 1.0, 0.0, 1.0, 1.0, 0.0, 1.0, 0.0, 0.0, 1.0, 0.0, 1.0, 1.0, 0.0, 1.0, 0.0, 0.0, 1.0, 0.0, 1.0, 1.0, 0.0, 1.0, 0.0, 0.0, 1.0, 0.0, 1.0, 1.0, 0.0, 1.0])
me_cube_033.materials.append(mat_rock)
me_cube_033.use_remesh_preserve_volume = False
me_cube_033.use_remesh_preserve_attributes = False
me_cube_033.use_mirror_vertex_groups = False
me_cube_033.update()
me_cube_032 = bpy.data.meshes.new('Cube.032')
me_cube_032.from_pydata([(-1.0, -1.0, -1.0), (-1.0, 1.0, -1.0), (1.0, 1.0, -1.0), (1.0, -1.0, -1.0), (-1.0, -1.0, 1.0), (-1.0, 1.0, 1.0), (1.0, 1.0, 1.0), (1.0, -1.0, 1.0)], [], [(4, 5, 1, 0), (5, 6, 2, 1), (6, 7, 3, 2), (7, 4, 0, 3), (0, 1, 2, 3), (7, 6, 5, 4)])
me_cube_032.polygons.foreach_set('use_smooth', [True] * 6)
_uv = me_cube_032.uv_layers.new(name='UVMap')
_uv.uv.foreach_set('vector', [0.0, 0.0, 1.0, 0.0, 1.0, 1.0, 0.0, 1.0, 0.0, 0.0, 1.0, 0.0, 1.0, 1.0, 0.0, 1.0, 0.0, 0.0, 1.0, 0.0, 1.0, 1.0, 0.0, 1.0, 0.0, 0.0, 1.0, 0.0, 1.0, 1.0, 0.0, 1.0, 0.0, 0.0, 1.0, 0.0, 1.0, 1.0, 0.0, 1.0, 0.0, 0.0, 1.0, 0.0, 1.0, 1.0, 0.0, 1.0])
me_cube_032.materials.append(mat_rock)
me_cube_032.use_remesh_preserve_volume = False
me_cube_032.use_remesh_preserve_attributes = False
me_cube_032.use_mirror_vertex_groups = False
me_cube_032.update()
me_cube_031 = bpy.data.meshes.new('Cube.031')
me_cube_031.from_pydata([(-1.0, -1.0, -1.0), (-1.0, 1.0, -1.0), (1.0, 1.0, -1.0), (1.0, -1.0, -1.0), (-1.0, -1.0, 1.0), (-1.0, 1.0, 1.0), (1.0, 1.0, 1.0), (1.0, -1.0, 1.0)], [], [(4, 5, 1, 0), (5, 6, 2, 1), (6, 7, 3, 2), (7, 4, 0, 3), (0, 1, 2, 3), (7, 6, 5, 4)])
me_cube_031.polygons.foreach_set('use_smooth', [True] * 6)
_uv = me_cube_031.uv_layers.new(name='UVMap')
_uv.uv.foreach_set('vector', [0.0, 0.0, 1.0, 0.0, 1.0, 1.0, 0.0, 1.0, 0.0, 0.0, 1.0, 0.0, 1.0, 1.0, 0.0, 1.0, 0.0, 0.0, 1.0, 0.0, 1.0, 1.0, 0.0, 1.0, 0.0, 0.0, 1.0, 0.0, 1.0, 1.0, 0.0, 1.0, 0.0, 0.0, 1.0, 0.0, 1.0, 1.0, 0.0, 1.0, 0.0, 0.0, 1.0, 0.0, 1.0, 1.0, 0.0, 1.0])
me_cube_031.materials.append(mat_rock)
me_cube_031.use_remesh_preserve_volume = False
me_cube_031.use_remesh_preserve_attributes = False
me_cube_031.use_mirror_vertex_groups = False
me_cube_031.update()
me_cube_030 = bpy.data.meshes.new('Cube.030')
me_cube_030.from_pydata([(-1.0, -1.0, -1.0), (-1.0, 1.0, -1.0), (1.0, 1.0, -1.0), (1.0, -1.0, -1.0), (-1.0, -1.0, 1.0), (-1.0, 1.0, 1.0), (1.0, 1.0, 1.0), (1.0, -1.0, 1.0)], [], [(4, 5, 1, 0), (5, 6, 2, 1), (6, 7, 3, 2), (7, 4, 0, 3), (0, 1, 2, 3), (7, 6, 5, 4)])
me_cube_030.polygons.foreach_set('use_smooth', [True] * 6)
_uv = me_cube_030.uv_layers.new(name='UVMap')
_uv.uv.foreach_set('vector', [0.0, 0.0, 1.0, 0.0, 1.0, 1.0, 0.0, 1.0, 0.0, 0.0, 1.0, 0.0, 1.0, 1.0, 0.0, 1.0, 0.0, 0.0, 1.0, 0.0, 1.0, 1.0, 0.0, 1.0, 0.0, 0.0, 1.0, 0.0, 1.0, 1.0, 0.0, 1.0, 0.0, 0.0, 1.0, 0.0, 1.0, 1.0, 0.0, 1.0, 0.0, 0.0, 1.0, 0.0, 1.0, 1.0, 0.0, 1.0])
me_cube_030.materials.append(mat_rock)
me_cube_030.use_remesh_preserve_volume = False
me_cube_030.use_remesh_preserve_attributes = False
me_cube_030.use_mirror_vertex_groups = False
me_cube_030.update()
me_cube_029 = bpy.data.meshes.new('Cube.029')
me_cube_029.from_pydata([(-1.0, -1.0, -1.0), (-1.0, 1.0, -1.0), (1.0, 1.0, -1.0), (1.0, -1.0, -1.0), (-1.0, -1.0, 1.0), (-1.0, 1.0, 1.0), (1.0, 1.0, 1.0), (1.0, -1.0, 1.0)], [], [(4, 5, 1, 0), (5, 6, 2, 1), (6, 7, 3, 2), (7, 4, 0, 3), (0, 1, 2, 3), (7, 6, 5, 4)])
me_cube_029.polygons.foreach_set('use_smooth', [True] * 6)
_uv = me_cube_029.uv_layers.new(name='UVMap')
_uv.uv.foreach_set('vector', [0.0, 0.0, 1.0, 0.0, 1.0, 1.0, 0.0, 1.0, 0.0, 0.0, 1.0, 0.0, 1.0, 1.0, 0.0, 1.0, 0.0, 0.0, 1.0, 0.0, 1.0, 1.0, 0.0, 1.0, 0.0, 0.0, 1.0, 0.0, 1.0, 1.0, 0.0, 1.0, 0.0, 0.0, 1.0, 0.0, 1.0, 1.0, 0.0, 1.0, 0.0, 0.0, 1.0, 0.0, 1.0, 1.0, 0.0, 1.0])
me_cube_029.materials.append(mat_rock)
me_cube_029.use_remesh_preserve_volume = False
me_cube_029.use_remesh_preserve_attributes = False
me_cube_029.use_mirror_vertex_groups = False
me_cube_029.update()
me_cube_028 = bpy.data.meshes.new('Cube.028')
me_cube_028.from_pydata([(-1.0, -1.0, -1.0), (-1.0, 1.0, -1.0), (1.0, 1.0, -1.0), (1.0, -1.0, -1.0), (-1.0, -1.0, 1.0), (-1.0, 1.0, 1.0), (1.0, 1.0, 1.0), (1.0, -1.0, 1.0)], [], [(4, 5, 1, 0), (5, 6, 2, 1), (6, 7, 3, 2), (7, 4, 0, 3), (0, 1, 2, 3), (7, 6, 5, 4)])
me_cube_028.polygons.foreach_set('use_smooth', [True] * 6)
_uv = me_cube_028.uv_layers.new(name='UVMap')
_uv.uv.foreach_set('vector', [0.0, 0.0, 1.0, 0.0, 1.0, 1.0, 0.0, 1.0, 0.0, 0.0, 1.0, 0.0, 1.0, 1.0, 0.0, 1.0, 0.0, 0.0, 1.0, 0.0, 1.0, 1.0, 0.0, 1.0, 0.0, 0.0, 1.0, 0.0, 1.0, 1.0, 0.0, 1.0, 0.0, 0.0, 1.0, 0.0, 1.0, 1.0, 0.0, 1.0, 0.0, 0.0, 1.0, 0.0, 1.0, 1.0, 0.0, 1.0])
me_cube_028.materials.append(mat_rock)
me_cube_028.use_remesh_preserve_volume = False
me_cube_028.use_remesh_preserve_attributes = False
me_cube_028.use_mirror_vertex_groups = False
me_cube_028.update()
me_cube_027 = bpy.data.meshes.new('Cube.027')
me_cube_027.from_pydata([(-1.0, -1.0, -1.0), (-1.0, 1.0, -1.0), (1.0, 1.0, -1.0), (1.0, -1.0, -1.0), (-1.0, -1.0, 1.0), (-1.0, 1.0, 1.0), (1.0, 1.0, 1.0), (1.0, -1.0, 1.0)], [], [(4, 5, 1, 0), (5, 6, 2, 1), (6, 7, 3, 2), (7, 4, 0, 3), (0, 1, 2, 3), (7, 6, 5, 4)])
me_cube_027.polygons.foreach_set('use_smooth', [True] * 6)
_uv = me_cube_027.uv_layers.new(name='UVMap')
_uv.uv.foreach_set('vector', [0.0, 0.0, 1.0, 0.0, 1.0, 1.0, 0.0, 1.0, 0.0, 0.0, 1.0, 0.0, 1.0, 1.0, 0.0, 1.0, 0.0, 0.0, 1.0, 0.0, 1.0, 1.0, 0.0, 1.0, 0.0, 0.0, 1.0, 0.0, 1.0, 1.0, 0.0, 1.0, 0.0, 0.0, 1.0, 0.0, 1.0, 1.0, 0.0, 1.0, 0.0, 0.0, 1.0, 0.0, 1.0, 1.0, 0.0, 1.0])
me_cube_027.materials.append(mat_rock)
me_cube_027.use_remesh_preserve_volume = False
me_cube_027.use_remesh_preserve_attributes = False
me_cube_027.use_mirror_vertex_groups = False
me_cube_027.update()
me_cube_024 = bpy.data.meshes.new('Cube.024')
me_cube_024.from_pydata([(-1.0, -1.0, -1.0), (-1.0, 1.0, -1.0), (1.0, 1.0, -1.0), (1.0, -1.0, -1.0), (-1.0, -1.0, 1.0), (-1.0, 1.0, 1.0), (1.0, 1.0, 1.0), (1.0, -1.0, 1.0)], [], [(4, 5, 1, 0), (5, 6, 2, 1), (6, 7, 3, 2), (7, 4, 0, 3), (0, 1, 2, 3), (7, 6, 5, 4)])
me_cube_024.polygons.foreach_set('use_smooth', [True] * 6)
_uv = me_cube_024.uv_layers.new(name='UVMap')
_uv.uv.foreach_set('vector', [0.0, 0.0, 1.0, 0.0, 1.0, 1.0, 0.0, 1.0, 0.0, 0.0, 1.0, 0.0, 1.0, 1.0, 0.0, 1.0, 0.0, 0.0, 1.0, 0.0, 1.0, 1.0, 0.0, 1.0, 0.0, 0.0, 1.0, 0.0, 1.0, 1.0, 0.0, 1.0, 0.0, 0.0, 1.0, 0.0, 1.0, 1.0, 0.0, 1.0, 0.0, 0.0, 1.0, 0.0, 1.0, 1.0, 0.0, 1.0])
me_cube_024.materials.append(mat_rock)
me_cube_024.use_remesh_preserve_volume = False
me_cube_024.use_remesh_preserve_attributes = False
me_cube_024.use_mirror_vertex_groups = False
me_cube_024.update()
me_cube_023 = bpy.data.meshes.new('Cube.023')
me_cube_023.from_pydata([(-1.0, -1.0, -1.0), (-1.0, 1.0, -1.0), (1.0, 1.0, -1.0), (1.0, -1.0, -1.0), (-1.0, -1.0, 1.0), (-1.0, 1.0, 1.0), (1.0, 1.0, 1.0), (1.0, -1.0, 1.0)], [], [(4, 5, 1, 0), (5, 6, 2, 1), (6, 7, 3, 2), (7, 4, 0, 3), (0, 1, 2, 3), (7, 6, 5, 4)])
me_cube_023.polygons.foreach_set('use_smooth', [True] * 6)
_uv = me_cube_023.uv_layers.new(name='UVMap')
_uv.uv.foreach_set('vector', [0.0, 0.0, 1.0, 0.0, 1.0, 1.0, 0.0, 1.0, 0.0, 0.0, 1.0, 0.0, 1.0, 1.0, 0.0, 1.0, 0.0, 0.0, 1.0, 0.0, 1.0, 1.0, 0.0, 1.0, 0.0, 0.0, 1.0, 0.0, 1.0, 1.0, 0.0, 1.0, 0.0, 0.0, 1.0, 0.0, 1.0, 1.0, 0.0, 1.0, 0.0, 0.0, 1.0, 0.0, 1.0, 1.0, 0.0, 1.0])
me_cube_023.materials.append(mat_rock)
me_cube_023.use_remesh_preserve_volume = False
me_cube_023.use_remesh_preserve_attributes = False
me_cube_023.use_mirror_vertex_groups = False
me_cube_023.update()
me_cube_022 = bpy.data.meshes.new('Cube.022')
me_cube_022.from_pydata([(-1.0, -1.0, -1.0), (-1.0, 1.0, -1.0), (1.0, 1.0, -1.0), (1.0, -1.0, -1.0), (-1.0, -1.0, 1.0), (-1.0, 1.0, 1.0), (1.0, 1.0, 1.0), (1.0, -1.0, 1.0)], [], [(4, 5, 1, 0), (5, 6, 2, 1), (6, 7, 3, 2), (7, 4, 0, 3), (0, 1, 2, 3), (7, 6, 5, 4)])
me_cube_022.polygons.foreach_set('use_smooth', [True] * 6)
_uv = me_cube_022.uv_layers.new(name='UVMap')
_uv.uv.foreach_set('vector', [0.0, 0.0, 1.0, 0.0, 1.0, 1.0, 0.0, 1.0, 0.0, 0.0, 1.0, 0.0, 1.0, 1.0, 0.0, 1.0, 0.0, 0.0, 1.0, 0.0, 1.0, 1.0, 0.0, 1.0, 0.0, 0.0, 1.0, 0.0, 1.0, 1.0, 0.0, 1.0, 0.0, 0.0, 1.0, 0.0, 1.0, 1.0, 0.0, 1.0, 0.0, 0.0, 1.0, 0.0, 1.0, 1.0, 0.0, 1.0])
me_cube_022.materials.append(mat_rock)
me_cube_022.use_remesh_preserve_volume = False
me_cube_022.use_remesh_preserve_attributes = False
me_cube_022.use_mirror_vertex_groups = False
me_cube_022.update()
me_cube_021 = bpy.data.meshes.new('Cube.021')
me_cube_021.from_pydata([(-1.0, -1.0, -1.0), (-1.0, 1.0, -1.0), (1.0, 1.0, -1.0), (1.0, -1.0, -1.0), (-1.0, -1.0, 1.0), (-1.0, 1.0, 1.0), (1.0, 1.0, 1.0), (1.0, -1.0, 1.0)], [], [(4, 5, 1, 0), (5, 6, 2, 1), (6, 7, 3, 2), (7, 4, 0, 3), (0, 1, 2, 3), (7, 6, 5, 4)])
me_cube_021.polygons.foreach_set('use_smooth', [True] * 6)
_uv = me_cube_021.uv_layers.new(name='UVMap')
_uv.uv.foreach_set('vector', [0.0, 0.0, 1.0, 0.0, 1.0, 1.0, 0.0, 1.0, 0.0, 0.0, 1.0, 0.0, 1.0, 1.0, 0.0, 1.0, 0.0, 0.0, 1.0, 0.0, 1.0, 1.0, 0.0, 1.0, 0.0, 0.0, 1.0, 0.0, 1.0, 1.0, 0.0, 1.0, 0.0, 0.0, 1.0, 0.0, 1.0, 1.0, 0.0, 1.0, 0.0, 0.0, 1.0, 0.0, 1.0, 1.0, 0.0, 1.0])
me_cube_021.materials.append(mat_rock)
me_cube_021.use_remesh_preserve_volume = False
me_cube_021.use_remesh_preserve_attributes = False
me_cube_021.use_mirror_vertex_groups = False
me_cube_021.update()
me_cube_019 = bpy.data.meshes.new('Cube.019')
me_cube_019.from_pydata([(-1.0, -1.0, -1.0), (-1.0, 1.0, -1.0), (1.0, 1.0, -1.0), (1.0, -1.0, -1.0), (-1.0, -1.0, 1.0), (-1.0, 1.0, 1.0), (1.0, 1.0, 1.0), (1.0, -1.0, 1.0)], [], [(4, 5, 1, 0), (5, 6, 2, 1), (6, 7, 3, 2), (7, 4, 0, 3), (0, 1, 2, 3), (7, 6, 5, 4)])
me_cube_019.polygons.foreach_set('use_smooth', [True] * 6)
_uv = me_cube_019.uv_layers.new(name='UVMap')
_uv.uv.foreach_set('vector', [0.0, 0.0, 1.0, 0.0, 1.0, 1.0, 0.0, 1.0, 0.0, 0.0, 1.0, 0.0, 1.0, 1.0, 0.0, 1.0, 0.0, 0.0, 1.0, 0.0, 1.0, 1.0, 0.0, 1.0, 0.0, 0.0, 1.0, 0.0, 1.0, 1.0, 0.0, 1.0, 0.0, 0.0, 1.0, 0.0, 1.0, 1.0, 0.0, 1.0, 0.0, 0.0, 1.0, 0.0, 1.0, 1.0, 0.0, 1.0])
me_cube_019.materials.append(mat_rock)
me_cube_019.use_remesh_preserve_volume = False
me_cube_019.use_remesh_preserve_attributes = False
me_cube_019.use_mirror_vertex_groups = False
me_cube_019.update()
me_cube_018 = bpy.data.meshes.new('Cube.018')
me_cube_018.from_pydata([(-1.0, -1.0, -1.0), (-1.0, 1.0, -1.0), (1.0, 1.0, -1.0), (1.0, -1.0, -1.0), (-1.0, -1.0, 1.0), (-1.0, 1.0, 1.0), (1.0, 1.0, 1.0), (1.0, -1.0, 1.0)], [], [(4, 5, 1, 0), (5, 6, 2, 1), (6, 7, 3, 2), (7, 4, 0, 3), (0, 1, 2, 3), (7, 6, 5, 4)])
me_cube_018.polygons.foreach_set('use_smooth', [True] * 6)
_uv = me_cube_018.uv_layers.new(name='UVMap')
_uv.uv.foreach_set('vector', [0.0, 0.0, 1.0, 0.0, 1.0, 1.0, 0.0, 1.0, 0.0, 0.0, 1.0, 0.0, 1.0, 1.0, 0.0, 1.0, 0.0, 0.0, 1.0, 0.0, 1.0, 1.0, 0.0, 1.0, 0.0, 0.0, 1.0, 0.0, 1.0, 1.0, 0.0, 1.0, 0.0, 0.0, 1.0, 0.0, 1.0, 1.0, 0.0, 1.0, 0.0, 0.0, 1.0, 0.0, 1.0, 1.0, 0.0, 1.0])
me_cube_018.materials.append(mat_rock)
me_cube_018.use_remesh_preserve_volume = False
me_cube_018.use_remesh_preserve_attributes = False
me_cube_018.use_mirror_vertex_groups = False
me_cube_018.update()
me_cube_016 = bpy.data.meshes.new('Cube.016')
me_cube_016.from_pydata([(-1.0, -1.0, -1.0), (-1.0, 1.0, -1.0), (1.0, 1.0, -1.0), (1.0, -1.0, -1.0), (-1.0, -1.0, 1.0), (-1.0, 1.0, 1.0), (1.0, 1.0, 1.0), (1.0, -1.0, 1.0)], [], [(4, 5, 1, 0), (5, 6, 2, 1), (6, 7, 3, 2), (7, 4, 0, 3), (0, 1, 2, 3), (7, 6, 5, 4)])
me_cube_016.polygons.foreach_set('use_smooth', [True] * 6)
_uv = me_cube_016.uv_layers.new(name='UVMap')
_uv.uv.foreach_set('vector', [0.0, 0.0, 1.0, 0.0, 1.0, 1.0, 0.0, 1.0, 0.0, 0.0, 1.0, 0.0, 1.0, 1.0, 0.0, 1.0, 0.0, 0.0, 1.0, 0.0, 1.0, 1.0, 0.0, 1.0, 0.0, 0.0, 1.0, 0.0, 1.0, 1.0, 0.0, 1.0, 0.0, 0.0, 1.0, 0.0, 1.0, 1.0, 0.0, 1.0, 0.0, 0.0, 1.0, 0.0, 1.0, 1.0, 0.0, 1.0])
me_cube_016.materials.append(mat_rock)
me_cube_016.use_remesh_preserve_volume = False
me_cube_016.use_remesh_preserve_attributes = False
me_cube_016.use_mirror_vertex_groups = False
me_cube_016.update()
me_cube_015 = bpy.data.meshes.new('Cube.015')
me_cube_015.from_pydata([(-1.0, -1.0, -1.0), (-1.0, 1.0, -1.0), (1.0, 1.0, -1.0), (1.0, -1.0, -1.0), (-1.0, -1.0, 1.0), (-1.0, 1.0, 1.0), (1.0, 1.0, 1.0), (1.0, -1.0, 1.0)], [], [(4, 5, 1, 0), (5, 6, 2, 1), (6, 7, 3, 2), (7, 4, 0, 3), (0, 1, 2, 3), (7, 6, 5, 4)])
me_cube_015.polygons.foreach_set('use_smooth', [True] * 6)
_uv = me_cube_015.uv_layers.new(name='UVMap')
_uv.uv.foreach_set('vector', [0.0, 0.0, 1.0, 0.0, 1.0, 1.0, 0.0, 1.0, 0.0, 0.0, 1.0, 0.0, 1.0, 1.0, 0.0, 1.0, 0.0, 0.0, 1.0, 0.0, 1.0, 1.0, 0.0, 1.0, 0.0, 0.0, 1.0, 0.0, 1.0, 1.0, 0.0, 1.0, 0.0, 0.0, 1.0, 0.0, 1.0, 1.0, 0.0, 1.0, 0.0, 0.0, 1.0, 0.0, 1.0, 1.0, 0.0, 1.0])
me_cube_015.materials.append(mat_rock)
me_cube_015.use_remesh_preserve_volume = False
me_cube_015.use_remesh_preserve_attributes = False
me_cube_015.use_mirror_vertex_groups = False
me_cube_015.update()
me_cube_014 = bpy.data.meshes.new('Cube.014')
me_cube_014.from_pydata([(-1.0, -1.0, -1.0), (-1.0, 1.0, -1.0), (1.0, 1.0, -1.0), (1.0, -1.0, -1.0), (-1.0, -1.0, 1.0), (-1.0, 1.0, 1.0), (1.0, 1.0, 1.0), (1.0, -1.0, 1.0)], [], [(4, 5, 1, 0), (5, 6, 2, 1), (6, 7, 3, 2), (7, 4, 0, 3), (0, 1, 2, 3), (7, 6, 5, 4)])
me_cube_014.polygons.foreach_set('use_smooth', [True] * 6)
_uv = me_cube_014.uv_layers.new(name='UVMap')
_uv.uv.foreach_set('vector', [0.0, 0.0, 1.0, 0.0, 1.0, 1.0, 0.0, 1.0, 0.0, 0.0, 1.0, 0.0, 1.0, 1.0, 0.0, 1.0, 0.0, 0.0, 1.0, 0.0, 1.0, 1.0, 0.0, 1.0, 0.0, 0.0, 1.0, 0.0, 1.0, 1.0, 0.0, 1.0, 0.0, 0.0, 1.0, 0.0, 1.0, 1.0, 0.0, 1.0, 0.0, 0.0, 1.0, 0.0, 1.0, 1.0, 0.0, 1.0])
me_cube_014.materials.append(mat_rock)
me_cube_014.use_remesh_preserve_volume = False
me_cube_014.use_remesh_preserve_attributes = False
me_cube_014.use_mirror_vertex_groups = False
me_cube_014.update()
me_cube_012 = bpy.data.meshes.new('Cube.012')
me_cube_012.from_pydata([(-1.0, -1.0, -1.0), (-1.0, 1.0, -1.0), (1.0, 1.0, -1.0), (1.0, -1.0, -1.0), (-1.0, -1.0, 1.0), (-1.0, 1.0, 1.0), (1.0, 1.0, 1.0), (1.0, -1.0, 1.0)], [], [(4, 5, 1, 0), (5, 6, 2, 1), (6, 7, 3, 2), (7, 4, 0, 3), (0, 1, 2, 3), (7, 6, 5, 4)])
me_cube_012.polygons.foreach_set('use_smooth', [True] * 6)
_uv = me_cube_012.uv_layers.new(name='UVMap')
_uv.uv.foreach_set('vector', [0.0, 0.0, 1.0, 0.0, 1.0, 1.0, 0.0, 1.0, 0.0, 0.0, 1.0, 0.0, 1.0, 1.0, 0.0, 1.0, 0.0, 0.0, 1.0, 0.0, 1.0, 1.0, 0.0, 1.0, 0.0, 0.0, 1.0, 0.0, 1.0, 1.0, 0.0, 1.0, 0.0, 0.0, 1.0, 0.0, 1.0, 1.0, 0.0, 1.0, 0.0, 0.0, 1.0, 0.0, 1.0, 1.0, 0.0, 1.0])
me_cube_012.materials.append(mat_rock)
me_cube_012.use_remesh_preserve_volume = False
me_cube_012.use_remesh_preserve_attributes = False
me_cube_012.use_mirror_vertex_groups = False
me_cube_012.update()
me_cube_011 = bpy.data.meshes.new('Cube.011')
me_cube_011.from_pydata([(-1.0, -1.0, -1.0), (-1.0, 1.0, -1.0), (1.0, 1.0, -1.0), (1.0, -1.0, -1.0), (-1.0, -1.0, 1.0), (-1.0, 1.0, 1.0), (1.0, 1.0, 1.0), (1.0, -1.0, 1.0)], [], [(4, 5, 1, 0), (5, 6, 2, 1), (6, 7, 3, 2), (7, 4, 0, 3), (0, 1, 2, 3), (7, 6, 5, 4)])
me_cube_011.polygons.foreach_set('use_smooth', [True] * 6)
_uv = me_cube_011.uv_layers.new(name='UVMap')
_uv.uv.foreach_set('vector', [0.0, 0.0, 1.0, 0.0, 1.0, 1.0, 0.0, 1.0, 0.0, 0.0, 1.0, 0.0, 1.0, 1.0, 0.0, 1.0, 0.0, 0.0, 1.0, 0.0, 1.0, 1.0, 0.0, 1.0, 0.0, 0.0, 1.0, 0.0, 1.0, 1.0, 0.0, 1.0, 0.0, 0.0, 1.0, 0.0, 1.0, 1.0, 0.0, 1.0, 0.0, 0.0, 1.0, 0.0, 1.0, 1.0, 0.0, 1.0])
me_cube_011.materials.append(mat_rock)
me_cube_011.use_remesh_preserve_volume = False
me_cube_011.use_remesh_preserve_attributes = False
me_cube_011.use_mirror_vertex_groups = False
me_cube_011.update()
me_cube_010 = bpy.data.meshes.new('Cube.010')
me_cube_010.from_pydata([(-1.0, -1.0, -1.0), (-1.0, 1.0, -1.0), (1.0, 1.0, -1.0), (1.0, -1.0, -1.0), (-1.0, -1.0, 1.0), (-1.0, 1.0, 1.0), (1.0, 1.0, 1.0), (1.0, -1.0, 1.0)], [], [(4, 5, 1, 0), (5, 6, 2, 1), (6, 7, 3, 2), (7, 4, 0, 3), (0, 1, 2, 3), (7, 6, 5, 4)])
me_cube_010.polygons.foreach_set('use_smooth', [True] * 6)
_uv = me_cube_010.uv_layers.new(name='UVMap')
_uv.uv.foreach_set('vector', [0.0, 0.0, 1.0, 0.0, 1.0, 1.0, 0.0, 1.0, 0.0, 0.0, 1.0, 0.0, 1.0, 1.0, 0.0, 1.0, 0.0, 0.0, 1.0, 0.0, 1.0, 1.0, 0.0, 1.0, 0.0, 0.0, 1.0, 0.0, 1.0, 1.0, 0.0, 1.0, 0.0, 0.0, 1.0, 0.0, 1.0, 1.0, 0.0, 1.0, 0.0, 0.0, 1.0, 0.0, 1.0, 1.0, 0.0, 1.0])
me_cube_010.materials.append(mat_rock)
me_cube_010.use_remesh_preserve_volume = False
me_cube_010.use_remesh_preserve_attributes = False
me_cube_010.use_mirror_vertex_groups = False
me_cube_010.update()
me_cube_009 = bpy.data.meshes.new('Cube.009')
me_cube_009.from_pydata([(-1.0, -1.0, -1.0), (-1.0, 1.0, -1.0), (1.0, 1.0, -1.0), (1.0, -1.0, -1.0), (-1.0, -1.0, 1.0), (-1.0, 1.0, 1.0), (1.0, 1.0, 1.0), (1.0, -1.0, 1.0)], [], [(4, 5, 1, 0), (5, 6, 2, 1), (6, 7, 3, 2), (7, 4, 0, 3), (0, 1, 2, 3), (7, 6, 5, 4)])
me_cube_009.polygons.foreach_set('use_smooth', [True] * 6)
_uv = me_cube_009.uv_layers.new(name='UVMap')
_uv.uv.foreach_set('vector', [0.0, 0.0, 1.0, 0.0, 1.0, 1.0, 0.0, 1.0, 0.0, 0.0, 1.0, 0.0, 1.0, 1.0, 0.0, 1.0, 0.0, 0.0, 1.0, 0.0, 1.0, 1.0, 0.0, 1.0, 0.0, 0.0, 1.0, 0.0, 1.0, 1.0, 0.0, 1.0, 0.0, 0.0, 1.0, 0.0, 1.0, 1.0, 0.0, 1.0, 0.0, 0.0, 1.0, 0.0, 1.0, 1.0, 0.0, 1.0])
me_cube_009.materials.append(mat_rock)
me_cube_009.use_remesh_preserve_volume = False
me_cube_009.use_remesh_preserve_attributes = False
me_cube_009.use_mirror_vertex_groups = False
me_cube_009.update()
me_cube_008 = bpy.data.meshes.new('Cube.008')
me_cube_008.from_pydata([(-1.0, -1.0, -1.0), (-1.0, 1.0, -1.0), (1.0, 1.0, -1.0), (1.0, -1.0, -1.0), (-1.0, -1.0, 1.0), (-1.0, 1.0, 1.0), (1.0, 1.0, 1.0), (1.0, -1.0, 1.0)], [], [(4, 5, 1, 0), (5, 6, 2, 1), (6, 7, 3, 2), (7, 4, 0, 3), (0, 1, 2, 3), (7, 6, 5, 4)])
me_cube_008.polygons.foreach_set('use_smooth', [True] * 6)
_uv = me_cube_008.uv_layers.new(name='UVMap')
_uv.uv.foreach_set('vector', [0.0, 0.0, 1.0, 0.0, 1.0, 1.0, 0.0, 1.0, 0.0, 0.0, 1.0, 0.0, 1.0, 1.0, 0.0, 1.0, 0.0, 0.0, 1.0, 0.0, 1.0, 1.0, 0.0, 1.0, 0.0, 0.0, 1.0, 0.0, 1.0, 1.0, 0.0, 1.0, 0.0, 0.0, 1.0, 0.0, 1.0, 1.0, 0.0, 1.0, 0.0, 0.0, 1.0, 0.0, 1.0, 1.0, 0.0, 1.0])
me_cube_008.materials.append(mat_rock)
me_cube_008.use_remesh_preserve_volume = False
me_cube_008.use_remesh_preserve_attributes = False
me_cube_008.use_mirror_vertex_groups = False
me_cube_008.update()
me_cube_007 = bpy.data.meshes.new('Cube.007')
me_cube_007.from_pydata([(-1.0, -1.0, -1.0), (-1.0, 1.0, -1.0), (1.0, 1.0, -1.0), (1.0, -1.0, -1.0), (-1.0, -1.0, 1.0), (-1.0, 1.0, 1.0), (1.0, 1.0, 1.0), (1.0, -1.0, 1.0)], [], [(4, 5, 1, 0), (5, 6, 2, 1), (6, 7, 3, 2), (7, 4, 0, 3), (0, 1, 2, 3), (7, 6, 5, 4)])
me_cube_007.polygons.foreach_set('use_smooth', [True] * 6)
_uv = me_cube_007.uv_layers.new(name='UVMap')
_uv.uv.foreach_set('vector', [0.0, 0.0, 1.0, 0.0, 1.0, 1.0, 0.0, 1.0, 0.0, 0.0, 1.0, 0.0, 1.0, 1.0, 0.0, 1.0, 0.0, 0.0, 1.0, 0.0, 1.0, 1.0, 0.0, 1.0, 0.0, 0.0, 1.0, 0.0, 1.0, 1.0, 0.0, 1.0, 0.0, 0.0, 1.0, 0.0, 1.0, 1.0, 0.0, 1.0, 0.0, 0.0, 1.0, 0.0, 1.0, 1.0, 0.0, 1.0])
me_cube_007.materials.append(mat_rock)
me_cube_007.use_remesh_preserve_volume = False
me_cube_007.use_remesh_preserve_attributes = False
me_cube_007.use_mirror_vertex_groups = False
me_cube_007.update()
me_cube_006 = bpy.data.meshes.new('Cube.006')
me_cube_006.from_pydata([(-1.0, -1.0, -1.0), (-1.0, 1.0, -1.0), (1.0, 1.0, -1.0), (1.0, -1.0, -1.0), (-1.0, -1.0, 1.0), (-1.0, 1.0, 1.0), (1.0, 1.0, 1.0), (1.0, -1.0, 1.0)], [], [(4, 5, 1, 0), (5, 6, 2, 1), (6, 7, 3, 2), (7, 4, 0, 3), (0, 1, 2, 3), (7, 6, 5, 4)])
me_cube_006.polygons.foreach_set('use_smooth', [True] * 6)
_uv = me_cube_006.uv_layers.new(name='UVMap')
_uv.uv.foreach_set('vector', [0.0, 0.0, 1.0, 0.0, 1.0, 1.0, 0.0, 1.0, 0.0, 0.0, 1.0, 0.0, 1.0, 1.0, 0.0, 1.0, 0.0, 0.0, 1.0, 0.0, 1.0, 1.0, 0.0, 1.0, 0.0, 0.0, 1.0, 0.0, 1.0, 1.0, 0.0, 1.0, 0.0, 0.0, 1.0, 0.0, 1.0, 1.0, 0.0, 1.0, 0.0, 0.0, 1.0, 0.0, 1.0, 1.0, 0.0, 1.0])
me_cube_006.materials.append(mat_rock)
me_cube_006.use_remesh_preserve_volume = False
me_cube_006.use_remesh_preserve_attributes = False
me_cube_006.use_mirror_vertex_groups = False
me_cube_006.update()
me_cube_005 = bpy.data.meshes.new('Cube.005')
me_cube_005.from_pydata([(-1.0, -1.0, -1.0), (-1.0, 1.0, -1.0), (1.0, 1.0, -1.0), (1.0, -1.0, -1.0), (-1.0, -1.0, 1.0), (-1.0, 1.0, 1.0), (1.0, 1.0, 1.0), (1.0, -1.0, 1.0)], [], [(4, 5, 1, 0), (5, 6, 2, 1), (6, 7, 3, 2), (7, 4, 0, 3), (0, 1, 2, 3), (7, 6, 5, 4)])
me_cube_005.polygons.foreach_set('use_smooth', [True] * 6)
_uv = me_cube_005.uv_layers.new(name='UVMap')
_uv.uv.foreach_set('vector', [0.0, 0.0, 1.0, 0.0, 1.0, 1.0, 0.0, 1.0, 0.0, 0.0, 1.0, 0.0, 1.0, 1.0, 0.0, 1.0, 0.0, 0.0, 1.0, 0.0, 1.0, 1.0, 0.0, 1.0, 0.0, 0.0, 1.0, 0.0, 1.0, 1.0, 0.0, 1.0, 0.0, 0.0, 1.0, 0.0, 1.0, 1.0, 0.0, 1.0, 0.0, 0.0, 1.0, 0.0, 1.0, 1.0, 0.0, 1.0])
me_cube_005.materials.append(mat_rock)
me_cube_005.use_remesh_preserve_volume = False
me_cube_005.use_remesh_preserve_attributes = False
me_cube_005.use_mirror_vertex_groups = False
me_cube_005.update()
me_cube_004 = bpy.data.meshes.new('Cube.004')
me_cube_004.from_pydata([(-1.0, -1.0, -1.0), (-1.0, 1.0, -1.0), (1.0, 1.0, -1.0), (1.0, -1.0, -1.0), (-1.0, -1.0, 1.0), (-1.0, 1.0, 1.0), (1.0, 1.0, 1.0), (1.0, -1.0, 1.0)], [], [(4, 5, 1, 0), (5, 6, 2, 1), (6, 7, 3, 2), (7, 4, 0, 3), (0, 1, 2, 3), (7, 6, 5, 4)])
me_cube_004.polygons.foreach_set('use_smooth', [True] * 6)
_uv = me_cube_004.uv_layers.new(name='UVMap')
_uv.uv.foreach_set('vector', [0.0, 0.0, 1.0, 0.0, 1.0, 1.0, 0.0, 1.0, 0.0, 0.0, 1.0, 0.0, 1.0, 1.0, 0.0, 1.0, 0.0, 0.0, 1.0, 0.0, 1.0, 1.0, 0.0, 1.0, 0.0, 0.0, 1.0, 0.0, 1.0, 1.0, 0.0, 1.0, 0.0, 0.0, 1.0, 0.0, 1.0, 1.0, 0.0, 1.0, 0.0, 0.0, 1.0, 0.0, 1.0, 1.0, 0.0, 1.0])
me_cube_004.materials.append(mat_rock)
me_cube_004.use_remesh_preserve_volume = False
me_cube_004.use_remesh_preserve_attributes = False
me_cube_004.use_mirror_vertex_groups = False
me_cube_004.update()
me_cube_003 = bpy.data.meshes.new('Cube.003')
me_cube_003.from_pydata([(-1.0, -1.0, -1.0), (-1.0, 1.0, -1.0), (1.0, 1.0, -1.0), (1.0, -1.0, -1.0), (-1.0, -1.0, 1.0), (-1.0, 1.0, 1.0), (1.0, 1.0, 1.0), (1.0, -1.0, 1.0)], [], [(4, 5, 1, 0), (5, 6, 2, 1), (6, 7, 3, 2), (7, 4, 0, 3), (0, 1, 2, 3), (7, 6, 5, 4)])
me_cube_003.polygons.foreach_set('use_smooth', [True] * 6)
_uv = me_cube_003.uv_layers.new(name='UVMap')
_uv.uv.foreach_set('vector', [0.0, 0.0, 1.0, 0.0, 1.0, 1.0, 0.0, 1.0, 0.0, 0.0, 1.0, 0.0, 1.0, 1.0, 0.0, 1.0, 0.0, 0.0, 1.0, 0.0, 1.0, 1.0, 0.0, 1.0, 0.0, 0.0, 1.0, 0.0, 1.0, 1.0, 0.0, 1.0, 0.0, 0.0, 1.0, 0.0, 1.0, 1.0, 0.0, 1.0, 0.0, 0.0, 1.0, 0.0, 1.0, 1.0, 0.0, 1.0])
me_cube_003.materials.append(mat_rock)
me_cube_003.use_remesh_preserve_volume = False
me_cube_003.use_remesh_preserve_attributes = False
me_cube_003.use_mirror_vertex_groups = False
me_cube_003.update()
me_cube_002 = bpy.data.meshes.new('Cube.002')
me_cube_002.from_pydata([(-1.0, -1.0, -1.0), (-1.0, 1.0, -1.0), (1.0, 1.0, -1.0), (1.0, -1.0, -1.0), (-1.0, -1.0, 1.0), (-1.0, 1.0, 1.0), (1.0, 1.0, 1.0), (1.0, -1.0, 1.0)], [], [(4, 5, 1, 0), (5, 6, 2, 1), (6, 7, 3, 2), (7, 4, 0, 3), (0, 1, 2, 3), (7, 6, 5, 4)])
me_cube_002.polygons.foreach_set('use_smooth', [True] * 6)
_uv = me_cube_002.uv_layers.new(name='UVMap')
_uv.uv.foreach_set('vector', [0.0, 0.0, 1.0, 0.0, 1.0, 1.0, 0.0, 1.0, 0.0, 0.0, 1.0, 0.0, 1.0, 1.0, 0.0, 1.0, 0.0, 0.0, 1.0, 0.0, 1.0, 1.0, 0.0, 1.0, 0.0, 0.0, 1.0, 0.0, 1.0, 1.0, 0.0, 1.0, 0.0, 0.0, 1.0, 0.0, 1.0, 1.0, 0.0, 1.0, 0.0, 0.0, 1.0, 0.0, 1.0, 1.0, 0.0, 1.0])
me_cube_002.materials.append(mat_rock)
me_cube_002.use_remesh_preserve_volume = False
me_cube_002.use_remesh_preserve_attributes = False
me_cube_002.use_mirror_vertex_groups = False
me_cube_002.update()
me_cube_001 = bpy.data.meshes.new('Cube.001')
me_cube_001.from_pydata([(-1.0, -1.0, -1.0), (-1.0, 1.0, -1.0), (1.0, 1.0, -1.0), (1.0, -1.0, -1.0), (-1.0, -1.0, 1.0), (-1.0, 1.0, 1.0), (1.0, 1.0, 1.0), (1.0, -1.0, 1.0)], [], [(4, 5, 1, 0), (5, 6, 2, 1), (6, 7, 3, 2), (7, 4, 0, 3), (0, 1, 2, 3), (7, 6, 5, 4)])
me_cube_001.polygons.foreach_set('use_smooth', [True] * 6)
_uv = me_cube_001.uv_layers.new(name='UVMap')
_uv.uv.foreach_set('vector', [0.0, 0.0, 1.0, 0.0, 1.0, 1.0, 0.0, 1.0, 0.0, 0.0, 1.0, 0.0, 1.0, 1.0, 0.0, 1.0, 0.0, 0.0, 1.0, 0.0, 1.0, 1.0, 0.0, 1.0, 0.0, 0.0, 1.0, 0.0, 1.0, 1.0, 0.0, 1.0, 0.0, 0.0, 1.0, 0.0, 1.0, 1.0, 0.0, 1.0, 0.0, 0.0, 1.0, 0.0, 1.0, 1.0, 0.0, 1.0])
me_cube_001.materials.append(mat_rock)
me_cube_001.use_remesh_preserve_volume = False
me_cube_001.use_remesh_preserve_attributes = False
me_cube_001.use_mirror_vertex_groups = False
me_cube_001.update()
arm_armature_001 = bpy.data.armatures.new('Armature.001')  # bones are not reproduced

# ---- objects
ob_armature = bpy.data.objects.new('Armature', arm_armature_001)
ob_cube_053 = bpy.data.objects.new('Cube.053', me_cube_059)
ob_cube_052 = bpy.data.objects.new('Cube.052', me_cube_058)
ob_cube_051 = bpy.data.objects.new('Cube.051', me_cube_057)
ob_cube_050 = bpy.data.objects.new('Cube.050', me_cube_056)
ob_cube_049 = bpy.data.objects.new('Cube.049', me_cube_055)
ob_cube_048 = bpy.data.objects.new('Cube.048', me_cube_054)
ob_cube_047 = bpy.data.objects.new('Cube.047', me_cube_053)
ob_cube_046 = bpy.data.objects.new('Cube.046', me_cube_052)
ob_cube_045 = bpy.data.objects.new('Cube.045', me_cube_051)
ob_cube_044 = bpy.data.objects.new('Cube.044', me_cube_050)
ob_cube_043 = bpy.data.objects.new('Cube.043', me_cube_049)
ob_cube_042 = bpy.data.objects.new('Cube.042', me_cube_048)
ob_cube_041 = bpy.data.objects.new('Cube.041', me_cube_047)
ob_cube_040 = bpy.data.objects.new('Cube.040', me_cube_046)
ob_cube_039 = bpy.data.objects.new('Cube.039', me_cube_045)
ob_cube_038 = bpy.data.objects.new('Cube.038', me_cube_044)
ob_cube_037 = bpy.data.objects.new('Cube.037', me_cube_043)
ob_cube_036 = bpy.data.objects.new('Cube.036', me_cube_042)
ob_cube_035 = bpy.data.objects.new('Cube.035', me_cube_041)
ob_cube_034 = bpy.data.objects.new('Cube.034', me_cube_040)
ob_cube_033 = bpy.data.objects.new('Cube.033', me_cube_039)
ob_cube_032 = bpy.data.objects.new('Cube.032', me_cube_038)
ob_cube_031 = bpy.data.objects.new('Cube.031', me_cube_037)
ob_cube_030 = bpy.data.objects.new('Cube.030', me_cube_036)
ob_cube_029 = bpy.data.objects.new('Cube.029', me_cube_035)
ob_cube_028 = bpy.data.objects.new('Cube.028', me_cube_034)
ob_cube_027 = bpy.data.objects.new('Cube.027', me_cube_033)
ob_cube_026 = bpy.data.objects.new('Cube.026', me_cube_032)
ob_cube_025 = bpy.data.objects.new('Cube.025', me_cube_031)
ob_cube_024 = bpy.data.objects.new('Cube.024', me_cube_030)
ob_cube_023 = bpy.data.objects.new('Cube.023', me_cube_029)
ob_cube_022 = bpy.data.objects.new('Cube.022', me_cube_028)
ob_cube_021 = bpy.data.objects.new('Cube.021', me_cube_027)
ob_cube_020 = bpy.data.objects.new('Cube.020', me_cube_024)
ob_cube_019 = bpy.data.objects.new('Cube.019', me_cube_023)
ob_cube_018 = bpy.data.objects.new('Cube.018', me_cube_022)
ob_cube_017 = bpy.data.objects.new('Cube.017', me_cube_021)
ob_cube_016 = bpy.data.objects.new('Cube.016', me_cube_019)
ob_cube_015 = bpy.data.objects.new('Cube.015', me_cube_018)
ob_cube_014 = bpy.data.objects.new('Cube.014', me_cube_016)
ob_cube_013 = bpy.data.objects.new('Cube.013', me_cube_015)
ob_cube_012 = bpy.data.objects.new('Cube.012', me_cube_014)
ob_cube_011 = bpy.data.objects.new('Cube.011', me_cube_012)
ob_cube_010 = bpy.data.objects.new('Cube.010', me_cube_011)
ob_cube_009 = bpy.data.objects.new('Cube.009', me_cube_010)
ob_cube_008 = bpy.data.objects.new('Cube.008', me_cube_009)
ob_cube_007 = bpy.data.objects.new('Cube.007', me_cube_008)
ob_cube_006 = bpy.data.objects.new('Cube.006', me_cube_007)
ob_cube_005 = bpy.data.objects.new('Cube.005', me_cube_006)
ob_cube_004 = bpy.data.objects.new('Cube.004', me_cube_005)
ob_cube_003 = bpy.data.objects.new('Cube.003', me_cube_004)
ob_cube_002 = bpy.data.objects.new('Cube.002', me_cube_003)
ob_cube_001 = bpy.data.objects.new('Cube.001', me_cube_002)
ob_cube = bpy.data.objects.new('Cube', me_cube_001)
ob_lamp_003 = bpy.data.objects.new('Lamp.003', light_lamp_003)
ob_lamp_002 = bpy.data.objects.new('Lamp.002', light_lamp_002)
ob_lamp_001 = bpy.data.objects.new('Lamp.001', light_lamp_001)
ob_lamp = bpy.data.objects.new('Lamp', light_lamp)
ob_camera = bpy.data.objects.new('Camera', cam_camera)

# ---- transforms, parenting, visibility, modifiers, constraints
ob_armature.location = (-0.02627, 0.07321, -4.086)
ob_armature.scale = (4.281, 4.281, 4.281)
ob_armature.show_in_front = True
ob_armature.lineart.crease_threshold = 0.0
ob_cube_053.parent = ob_armature
ob_cube_053.matrix_parent_inverse = Matrix(((1.697e-08, -0.2336, 0.0, 0.0171), (0.2336, 1.763e-08, 0.0, -1.156), (2.418e-08, 0.0, 0.2336, -1.622), (0.0, 0.0, 0.0, 1.0)))
ob_cube_053.location = (-0.04193, -1.221, 7.121)
ob_cube_053.rotation_euler = (0.0, 0.0, -1.574)
ob_cube_053.scale = (0.6117, 1.624, 0.3871)
ob_cube_053.lineart.crease_threshold = 0.0
ob_cube_052.parent = ob_armature
ob_cube_052.matrix_parent_inverse = Matrix(((1.697e-08, -0.2336, 0.0, 0.0171), (0.2336, 1.763e-08, 0.0, -1.156), (2.418e-08, 0.0, 0.2336, -1.622), (0.0, 0.0, 0.0, 1.0)))
ob_cube_052.location = (-0.04193, -2.546, 7.636)
ob_cube_052.rotation_euler = (0.0, 0.0, -1.574)
ob_cube_052.scale = (0.6117, 1.624, 0.8204)
ob_cube_052.lineart.crease_threshold = 0.0
ob_cube_051.parent = ob_armature
ob_cube_051.matrix_parent_inverse = Matrix(((1.697e-08, -0.2336, 0.0, 0.0171), (0.2336, 1.763e-08, 0.0, -1.156), (2.418e-08, 0.0, 0.2336, -1.622), (0.0, 0.0, 0.0, 1.0)))
ob_cube_051.location = (-2.324, -0.09321, 7.972)
ob_cube_051.rotation_euler = (0.0, 0.0, -1.574)
ob_cube_051.scale = (4.635, 0.4754, 1.153)
ob_cube_051.lineart.crease_threshold = 0.0
ob_cube_050.parent = ob_armature
ob_cube_050.matrix_parent_inverse = Matrix(((1.697e-08, -0.2336, 0.0, 0.0171), (0.2336, 1.763e-08, 0.0, -1.156), (2.418e-08, 0.0, 0.2336, -1.622), (0.0, 0.0, 0.0, 1.0)))
ob_cube_050.location = (-0.04193, 3.954, 8.075)
ob_cube_050.rotation_euler = (0.0, 0.0, -1.574)
ob_cube_050.scale = (0.6117, 1.624, 1.188)
ob_cube_050.lineart.crease_threshold = 0.0
ob_cube_049.parent = ob_armature
ob_cube_049.matrix_parent_inverse = Matrix(((1.697e-08, -0.2336, 0.0, 0.0171), (0.2336, 1.763e-08, 0.0, -1.156), (2.418e-08, 0.0, 0.2336, -1.622), (0.0, 0.0, 0.0, 1.0)))
ob_cube_049.location = (-0.04193, 3.954, 8.075)
ob_cube_049.rotation_euler = (0.0, 0.0, -1.574)
ob_cube_049.scale = (0.6117, 1.624, 1.188)
ob_cube_049.lineart.crease_threshold = 0.0
ob_cube_048.parent = ob_armature
ob_cube_048.matrix_parent_inverse = Matrix(((1.697e-08, -0.2336, 0.0, 0.0171), (0.2336, 1.763e-08, 0.0, -1.156), (2.418e-08, 0.0, 0.2336, -1.622), (0.0, 0.0, 0.0, 1.0)))
ob_cube_048.location = (-0.04193, -3.99, 8.075)
ob_cube_048.rotation_euler = (0.0, 0.0, -1.574)
ob_cube_048.scale = (0.6117, 1.624, 1.188)
ob_cube_048.lineart.crease_threshold = 0.0
ob_cube_047.parent = ob_armature
ob_cube_047.matrix_parent_inverse = Matrix(((1.697e-08, -0.2336, 0.0, 0.0171), (0.2336, 1.763e-08, 0.0, -1.156), (2.418e-08, 0.0, 0.2336, -1.622), (0.0, 0.0, 0.0, 1.0)))
ob_cube_047.location = (2.644, -4.241, 8.538)
ob_cube_047.rotation_euler = (0.0, 0.0, -1.574)
ob_cube_047.scale = (1.243, 1.032, 1.675)
ob_cube_047.lineart.crease_threshold = 0.0
ob_cube_046.parent = ob_armature
ob_cube_046.matrix_parent_inverse = Matrix(((1.697e-08, -0.2336, 0.0, 0.0171), (0.2336, 1.763e-08, 0.0, -1.156), (2.418e-08, 0.0, 0.2336, -1.622), (0.0, 0.0, 0.0, 1.0)))
ob_cube_046.location = (2.721, 4.238, 8.538)
ob_cube_046.rotation_euler = (0.0, 0.0, -1.574)
ob_cube_046.scale = (1.243, 1.032, 1.675)
ob_cube_046.lineart.crease_threshold = 0.0
ob_cube_045.parent = ob_armature
ob_cube_045.matrix_parent_inverse = Matrix(((1.697e-08, -0.2336, 0.0, 0.0171), (0.2336, 1.763e-08, 0.0, -1.156), (2.418e-08, 0.0, 0.2336, -1.622), (0.0, 0.0, 0.0, 1.0)))
ob_cube_045.location = (-2.715, 4.309, 8.538)
ob_cube_045.rotation_euler = (0.0, 0.0, -1.574)
ob_cube_045.scale = (1.243, 1.032, 1.675)
ob_cube_045.lineart.crease_threshold = 0.0
ob_cube_044.parent = ob_armature
ob_cube_044.matrix_parent_inverse = Matrix(((1.697e-08, -0.2336, 0.0, 0.0171), (0.2336, 1.763e-08, 0.0, -1.156), (2.418e-08, 0.0, 0.2336, -1.622), (0.0, 0.0, 0.0, 1.0)))
ob_cube_044.location = (-2.715, -4.457, 8.538)
ob_cube_044.rotation_euler = (0.0, 0.0, -1.574)
ob_cube_044.scale = (1.243, 1.032, 1.675)
ob_cube_044.lineart.crease_threshold = 0.0
ob_cube_043.parent = ob_armature
ob_cube_043.matrix_parent_inverse = Matrix(((1.697e-08, -0.2336, 0.0, 0.0171), (0.2336, 1.763e-08, 0.0, -1.156), (2.418e-08, 0.0, 0.2336, -1.622), (0.0, 0.0, 0.0, 1.0)))
ob_cube_043.location = (2.314, 1.712, 6.499)
ob_cube_043.rotation_euler = (0.0, 0.0, -1.574)
ob_cube_043.scale = (1.024, 2.597, 0.2901)
ob_cube_043.lineart.crease_threshold = 0.0
ob_cube_042.parent = ob_armature
ob_cube_042.matrix_parent_inverse = Matrix(((1.697e-08, -0.2336, 0.0, 0.0171), (0.2336, 1.763e-08, 0.0, -1.156), (2.418e-08, 0.0, 0.2336, -1.622), (0.0, 0.0, 0.0, 1.0)))
ob_cube_042.location = (-3.323, 1.712, 6.499)
ob_cube_042.rotation_euler = (0.0, 0.0, -1.574)
ob_cube_042.scale = (1.024, 1.611, 0.2901)
ob_cube_042.lineart.crease_threshold = 0.0
ob_cube_041.parent = ob_armature
ob_cube_041.matrix_parent_inverse = Matrix(((1.697e-08, -0.2336, 0.0, 0.0171), (0.2336, 1.763e-08, 0.0, -1.156), (2.418e-08, 0.0, 0.2336, -1.622), (0.0, 0.0, 0.0, 1.0)))
ob_cube_041.location = (-0.0115, 4.862, 6.499)
ob_cube_041.rotation_euler = (0.0, 0.0, -1.574)
ob_cube_041.scale = (2.192, 4.945, 0.2901)
ob_cube_041.lineart.crease_threshold = 0.0
ob_cube_040.parent = ob_armature
ob_cube_040.matrix_parent_inverse = Matrix(((1.697e-08, -0.2336, 0.0, 0.0171), (0.2336, 1.763e-08, 0.0, -1.156), (2.418e-08, 0.0, 0.2336, -1.622), (0.0, 0.0, 0.0, 1.0)))
ob_cube_040.location = (-3.226, -0.09321, 7.312)
ob_cube_040.rotation_euler = (0.0, 0.0, -1.574)
ob_cube_040.scale = (4.635, 0.4754, 0.5602)
ob_cube_040.lineart.crease_threshold = 0.0
ob_cube_039.parent = ob_armature
ob_cube_039.matrix_parent_inverse = Matrix(((1.697e-08, -0.2336, 0.0, 0.0171), (0.2336, 1.763e-08, 0.0, -1.156), (2.418e-08, 0.0, 0.2336, -1.622), (0.0, 0.0, 0.0, 1.0)))
ob_cube_039.location = (3.284, -0.09321, 7.312)
ob_cube_039.rotation_euler = (0.0, 0.0, -1.574)
ob_cube_039.scale = (4.635, 0.4754, 0.5602)
ob_cube_039.lineart.crease_threshold = 0.0
ob_cube_038.parent = ob_armature
ob_cube_038.matrix_parent_inverse = Matrix(((1.697e-08, -0.2336, 0.0, 0.0171), (0.2336, 1.763e-08, 0.0, -1.156), (2.418e-08, 0.0, 0.2336, -1.622), (0.0, 0.0, 0.0, 1.0)))
ob_cube_038.location = (-0.0115, -5.186, 7.312)
ob_cube_038.rotation_euler = (0.0, 0.0, -1.574)
ob_cube_038.scale = (0.5071, 3.784, 0.5602)
ob_cube_038.lineart.crease_threshold = 0.0
ob_cube_037.parent = ob_armature
ob_cube_037.matrix_parent_inverse = Matrix(((1.697e-08, -0.2336, 0.0, 0.0171), (0.2336, 1.763e-08, 0.0, -1.156), (2.418e-08, 0.0, 0.2336, -1.622), (0.0, 0.0, 0.0, 1.0)))
ob_cube_037.location = (-0.0115, 5.087, 7.312)
ob_cube_037.rotation_euler = (0.0, 0.0, -1.574)
ob_cube_037.scale = (0.5071, 3.784, 0.5602)
ob_cube_037.lineart.crease_threshold = 0.0
ob_cube_036.parent = ob_armature
ob_cube_036.matrix_parent_inverse = Matrix(((0.2336, 0.0, -6.939e-18, 0.006135), (0.0, 2.98e-08, 0.2336, -0.8412), (0.0, -0.2336, 1.763e-08, -1.397), (0.0, 0.0, 0.0, 1.0)))
ob_cube_036.location = (-0.002709, -4.937, 1.6)
ob_cube_036.rotation_euler = (0.0, 0.0, -1.574)
ob_cube_036.scale = (1.211, 1.0, 0.4179)
ob_cube_036.lineart.crease_threshold = 0.0
ob_cube_035.parent = ob_armature
ob_cube_035.matrix_parent_inverse = Matrix(((0.2336, 0.0, 0.0, 0.006135), (0.0, 1.763e-08, 0.2336, -1.64), (0.0, -0.2336, 1.49e-08, 0.9899), (0.0, 0.0, 0.0, 1.0)))
ob_cube_035.location = (0.02315, 4.905, 1.6)
ob_cube_035.rotation_euler = (0.0, 0.0, -1.574)
ob_cube_035.scale = (1.211, 1.0, 0.4179)
ob_cube_035.lineart.crease_threshold = 0.0
ob_cube_034.parent = ob_armature
ob_cube_034.matrix_parent_inverse = Matrix(((0.2336, 0.0, 0.0, -0.8717), (0.0, 1.763e-08, 0.2336, -1.497), (0.0, -0.2336, 1.746e-08, 0.0171), (0.0, 0.0, 0.0, 1.0)))
ob_cube_034.location = (3.621, -0.2127, 0.2389)
ob_cube_034.rotation_euler = (0.0, 0.0, -1.574)
ob_cube_034.scale = (0.7735, 0.6389, 0.4179)
ob_cube_034.lineart.crease_threshold = 0.0
ob_cube_033.parent = ob_armature
ob_cube_033.matrix_parent_inverse = Matrix(((0.2336, 0.0, 0.0, 0.9632), (0.0, 1.763e-08, 0.2336, -1.497), (0.0, -0.2336, 1.746e-08, 0.0171), (0.0, 0.0, 0.0, 1.0)))
ob_cube_033.location = (-3.404, -0.1874, 1.6)
ob_cube_033.rotation_euler = (0.0, 0.0, -1.574)
ob_cube_033.scale = (1.211, 1.0, 0.4179)
ob_cube_033.lineart.crease_threshold = 0.0
ob_cube_032.parent = ob_armature
ob_cube_032.matrix_parent_inverse = Matrix(((0.2336, 0.0, 0.0, 0.006135), (0.0, 1.763e-08, 0.2336, -1.64), (0.0, -0.2336, 1.49e-08, 0.9899), (0.0, 0.0, 0.0, 1.0)))
ob_cube_032.location = (-3.391, 4.717, 1.6)
ob_cube_032.rotation_euler = (0.0, 0.0, -1.574)
ob_cube_032.scale = (1.211, 1.0, 0.4179)
ob_cube_032.lineart.crease_threshold = 0.0
ob_cube_031.parent = ob_armature
ob_cube_031.matrix_parent_inverse = Matrix(((0.2336, 0.0, -8.882e-16, 0.7847), (0.0, 1.49e-08, 0.2336, -0.7361), (0.0, -0.2336, 1.763e-08, -1.373), (0.0, 0.0, 0.0, 1.0)))
ob_cube_031.location = (-3.416, -4.831, 1.6)
ob_cube_031.rotation_euler = (0.0, 0.0, -1.574)
ob_cube_031.scale = (1.211, 1.0, 0.4179)
ob_cube_031.lineart.crease_threshold = 0.0
ob_cube_030.parent = ob_armature
ob_cube_030.matrix_parent_inverse = Matrix(((0.2336, 0.0, 8.882e-16, -0.9502), (0.0, 1.49e-08, 0.2336, -0.7361), (0.0, -0.2336, 1.763e-08, -1.373), (0.0, 0.0, 0.0, 1.0)))
ob_cube_030.location = (3.661, -4.856, 1.6)
ob_cube_030.rotation_euler = (0.0, 0.0, -1.574)
ob_cube_030.scale = (1.211, 1.0, 0.4179)
ob_cube_030.lineart.crease_threshold = 0.0
ob_cube_029.parent = ob_armature
ob_cube_029.matrix_parent_inverse = Matrix(((0.2336, 0.0, 0.0, 0.006135), (0.0, 1.763e-08, 0.2336, -1.64), (0.0, -0.2336, 1.49e-08, 0.9899), (0.0, 0.0, 0.0, 1.0)))
ob_cube_029.location = (3.686, 4.892, 1.6)
ob_cube_029.rotation_euler = (0.0, 0.0, -1.574)
ob_cube_029.scale = (1.211, 1.0, 0.4179)
ob_cube_029.lineart.crease_threshold = 0.0
ob_cube_028.parent = ob_armature
ob_cube_028.matrix_parent_inverse = Matrix(((0.2336, 0.0, 0.0, 0.006135), (0.0, 1.763e-08, 0.2336, -1.64), (0.0, -0.2336, 1.49e-08, 0.9899), (0.0, 0.0, 0.0, 1.0)))
ob_cube_028.location = (3.686, 4.892, 5.778)
ob_cube_028.rotation_euler = (0.0, 0.0, -1.574)
ob_cube_028.scale = (1.211, 1.0, 0.4179)
ob_cube_028.lineart.crease_threshold = 0.0
ob_cube_027.parent = ob_armature
ob_cube_027.matrix_parent_inverse = Matrix(((0.2336, 0.0, 8.882e-16, -0.9502), (0.0, 1.49e-08, 0.2336, -0.7361), (0.0, -0.2336, 1.763e-08, -1.373), (0.0, 0.0, 0.0, 1.0)))
ob_cube_027.location = (3.661, -4.856, 5.778)
ob_cube_027.rotation_euler = (0.0, 0.0, -1.574)
ob_cube_027.scale = (1.211, 1.0, 0.4179)
ob_cube_027.lineart.crease_threshold = 0.0
ob_cube_026.parent = ob_armature
ob_cube_026.matrix_parent_inverse = Matrix(((0.2336, 0.0, -8.882e-16, 0.7847), (0.0, 1.49e-08, 0.2336, -0.7361), (0.0, -0.2336, 1.763e-08, -1.373), (0.0, 0.0, 0.0, 1.0)))
ob_cube_026.location = (-3.416, -4.831, 5.778)
ob_cube_026.rotation_euler = (0.0, 0.0, -1.574)
ob_cube_026.scale = (1.211, 1.0, 0.4179)
ob_cube_026.lineart.crease_threshold = 0.0
ob_cube_025.parent = ob_armature
ob_cube_025.matrix_parent_inverse = Matrix(((0.2336, 0.0, 0.0, 0.006135), (0.0, 1.763e-08, 0.2336, -1.64), (0.0, -0.2336, 1.49e-08, 0.9899), (0.0, 0.0, 0.0, 1.0)))
ob_cube_025.location = (-3.391, 4.717, 5.778)
ob_cube_025.rotation_euler = (0.0, 0.0, -1.574)
ob_cube_025.scale = (1.211, 1.0, 0.4179)
ob_cube_025.lineart.crease_threshold = 0.0
ob_cube_024.parent = ob_armature
ob_cube_024.matrix_parent_inverse = Matrix(((0.2336, 0.0, 0.0, 0.9632), (0.0, 1.763e-08, 0.2336, -1.497), (0.0, -0.2336, 1.746e-08, 0.0171), (0.0, 0.0, 0.0, 1.0)))
ob_cube_024.location = (-3.404, -0.1874, 5.778)
ob_cube_024.rotation_euler = (0.0, 0.0, -1.574)
ob_cube_024.scale = (1.211, 1.0, 0.4179)
ob_cube_024.lineart.crease_threshold = 0.0
ob_cube_023.parent = ob_armature
ob_cube_023.matrix_parent_inverse = Matrix(((0.2336, 0.0, 0.0, -0.8717), (0.0, 1.763e-08, 0.2336, -1.497), (0.0, -0.2336, 1.746e-08, 0.0171), (0.0, 0.0, 0.0, 1.0)))
ob_cube_023.location = (3.621, -0.2127, 5.746)
ob_cube_023.rotation_euler = (0.0, 0.0, -1.574)
ob_cube_023.scale = (1.211, 1.0, 0.4179)
ob_cube_023.lineart.crease_threshold = 0.0
ob_cube_022.parent = ob_armature
ob_cube_022.matrix_parent_inverse = Matrix(((0.2336, 0.0, 0.0, 0.006135), (0.0, 1.763e-08, 0.2336, -1.64), (0.0, -0.2336, 1.49e-08, 0.9899), (0.0, 0.0, 0.0, 1.0)))
ob_cube_022.location = (0.02315, 4.905, 5.778)
ob_cube_022.rotation_euler = (0.0, 0.0, -1.574)
ob_cube_022.scale = (1.211, 1.0, 0.4179)
ob_cube_022.lineart.crease_threshold = 0.0
ob_cube_021.parent = ob_armature
ob_cube_021.matrix_parent_inverse = Matrix(((0.2336, 0.0, -6.939e-18, 0.006135), (0.0, 2.98e-08, 0.2336, -0.8412), (0.0, -0.2336, 1.763e-08, -1.397), (0.0, 0.0, 0.0, 1.0)))
ob_cube_021.location = (-0.002709, -4.937, 5.778)
ob_cube_021.rotation_euler = (0.0, 0.0, -1.574)
ob_cube_021.scale = (1.211, 1.0, 0.4179)
ob_cube_021.lineart.crease_threshold = 0.0
ob_cube_020.parent = ob_armature
ob_cube_020.matrix_parent_inverse = Matrix(((0.2336, 0.0, 0.0, 0.006135), (0.0, 1.763e-08, 0.2336, -0.04549), (0.0, -0.2336, 1.763e-08, 0.0171), (0.0, 0.0, 0.0, 1.0)))
ob_cube_020.location = (-2.716, -0.02844, 0.9298)
ob_cube_020.rotation_euler = (0.0, 0.0, -1.574)
ob_cube_020.scale = (2.649, 2.014, 0.2901)
ob_cube_020.lineart.crease_threshold = 0.0
ob_cube_019.parent = ob_armature
ob_cube_019.matrix_parent_inverse = Matrix(((0.2336, 0.0, 0.0, 0.006135), (0.0, 1.763e-08, 0.2336, -0.04549), (0.0, -0.2336, 1.763e-08, 0.0171), (0.0, 0.0, 0.0, 1.0)))
ob_cube_019.location = (-3.477, -0.1062, 0.3228)
ob_cube_019.rotation_euler = (0.0, 0.0, -1.574)
ob_cube_019.scale = (2.289, 2.014, 0.2901)
ob_cube_019.lineart.crease_threshold = 0.0
ob_cube_018.parent = ob_armature
ob_cube_018.matrix_parent_inverse = Matrix(((0.2336, 0.0, 0.0, 0.006135), (0.0, 1.763e-08, 0.2336, -0.04549), (0.0, -0.2336, 1.763e-08, 0.0171), (0.0, 0.0, 0.0, 1.0)))
ob_cube_018.location = (0.1152, 4.542, 0.3228)
ob_cube_018.rotation_euler = (0.0, 0.0, -1.574)
ob_cube_018.scale = (2.326, 5.61, 0.2901)
ob_cube_018.lineart.crease_threshold = 0.0
ob_cube_017.parent = ob_armature
ob_cube_017.matrix_parent_inverse = Matrix(((0.2336, 0.0, 0.0, 0.006135), (0.0, 1.763e-08, 0.2336, -0.04549), (0.0, -0.2336, 1.763e-08, 0.0171), (0.0, 0.0, 0.0, 1.0)))
ob_cube_017.location = (0.1152, 4.542, 0.8766)
ob_cube_017.rotation_euler = (0.0, 0.0, -1.574)
ob_cube_017.scale = (1.951, 4.798, 0.2901)
ob_cube_017.lineart.crease_threshold = 0.0
ob_cube_016.parent = ob_armature
ob_cube_016.matrix_parent_inverse = Matrix(((0.2336, 0.0, 0.0, -0.8717), (0.0, 1.763e-08, 0.2336, -1.497), (0.0, -0.2336, 1.746e-08, 0.0171), (0.0, 0.0, 0.0, 1.0)))
ob_cube_016.location = (2.009, 1.832, 1.872)
ob_cube_016.rotation_euler = (0.0, 0.0, -1.574)
ob_cube_016.scale = (-0.3721, -0.4009, 1.658)
ob_cube_016.lineart.crease_threshold = 0.0
ob_cube_015.parent = ob_armature
ob_cube_015.matrix_parent_inverse = Matrix(((0.2336, 0.0, 0.0, -0.8717), (0.0, 1.763e-08, 0.2336, -1.497), (0.0, -0.2336, 1.746e-08, 0.0171), (0.0, 0.0, 0.0, 1.0)))
ob_cube_015.location = (2.094, 0.04898, 4.9)
ob_cube_015.rotation_euler = (0.0, 0.0, -1.574)
ob_cube_015.scale = (-3.337, -0.4009, 1.362)
ob_cube_015.lineart.crease_threshold = 0.0
ob_cube_014.parent = ob_armature
ob_cube_014.matrix_parent_inverse = Matrix(((0.2336, 0.0, 0.0, -0.8717), (0.0, 1.763e-08, 0.2336, -1.497), (0.0, -0.2336, 1.746e-08, 0.0171), (0.0, 0.0, 0.0, 1.0)))
ob_cube_014.location = (2.004, -1.95, 1.872)
ob_cube_014.rotation_euler = (0.0, 0.0, -1.574)
ob_cube_014.scale = (-0.3721, -0.4009, 1.658)
ob_cube_014.lineart.crease_threshold = 0.0
ob_cube_013.parent = ob_armature
ob_cube_013.matrix_parent_inverse = Matrix(((0.2336, 0.0, 0.0, 0.9632), (0.0, 1.763e-08, 0.2336, -1.497), (0.0, -0.2336, 1.746e-08, 0.0171), (0.0, 0.0, 0.0, 1.0)))
ob_cube_013.location = (-2.038, 0.006261, 3.701)
ob_cube_013.rotation_euler = (0.0, 0.0, -1.574)
ob_cube_013.scale = (3.208, -0.4446, 2.541)
ob_cube_013.lineart.crease_threshold = 0.0
ob_cube_012.parent = ob_armature
ob_cube_012.matrix_parent_inverse = Matrix(((0.2336, 0.0, 0.0, 0.006135), (0.0, 1.763e-08, 0.2336, -1.64), (0.0, -0.2336, 1.49e-08, 0.9899), (0.0, 0.0, 0.0, 1.0)))
ob_cube_012.location = (-0.002348, 3.416, 3.701)
ob_cube_012.rotation_euler = (0.0, 0.0, -1.574)
ob_cube_012.scale = (0.5159, 2.513, 2.541)
ob_cube_012.lineart.crease_threshold = 0.0
ob_cube_011.parent = ob_armature
ob_cube_011.matrix_parent_inverse = Matrix(((0.2336, 0.0, -6.939e-18, 0.006135), (0.0, 2.98e-08, 0.2336, -0.8412), (0.0, -0.2336, 1.763e-08, -1.397), (0.0, 0.0, 0.0, 1.0)))
ob_cube_011.location = (-0.002709, -4.937, 3.701)
ob_cube_011.rotation_euler = (0.0, 0.0, -1.574)
ob_cube_011.scale = (-0.5458, -0.4009, 2.541)
ob_cube_011.lineart.crease_threshold = 0.0
ob_cube_010.parent = ob_armature
ob_cube_010.matrix_parent_inverse = Matrix(((0.2336, 0.0, 0.0, 0.006135), (0.0, 1.763e-08, 0.2336, -1.64), (0.0, -0.2336, 1.49e-08, 0.9899), (0.0, 0.0, 0.0, 1.0)))
ob_cube_010.location = (0.02315, 4.905, 3.701)
ob_cube_010.rotation_euler = (0.0, 0.0, -1.574)
ob_cube_010.scale = (-0.5458, -0.4009, 2.541)
ob_cube_010.lineart.crease_threshold = 0.0
ob_cube_009.parent = ob_armature
ob_cube_009.matrix_parent_inverse = Matrix(((0.2336, 0.0, 0.0, -0.8717), (0.0, 1.763e-08, 0.2336, -1.497), (0.0, -0.2336, 1.746e-08, 0.0171), (0.0, 0.0, 0.0, 1.0)))
ob_cube_009.location = (3.621, -0.2127, 3.153)
ob_cube_009.rotation_euler = (0.0, 0.0, -1.574)
ob_cube_009.scale = (-0.5458, -0.4009, 3.289)
ob_cube_009.lineart.crease_threshold = 0.0
ob_cube_008.parent = ob_armature
ob_cube_008.matrix_parent_inverse = Matrix(((0.2336, 0.0, 0.0, 0.9632), (0.0, 1.763e-08, 0.2336, -1.497), (0.0, -0.2336, 1.746e-08, 0.0171), (0.0, 0.0, 0.0, 1.0)))
ob_cube_008.location = (-3.404, -0.1874, 3.701)
ob_cube_008.rotation_euler = (0.0, 0.0, -1.574)
ob_cube_008.scale = (-0.5458, -0.4009, 2.541)
ob_cube_008.lineart.crease_threshold = 0.0
ob_cube_007.parent = ob_armature
ob_cube_007.matrix_parent_inverse = Matrix(((0.2336, 0.0, 0.0, 0.006135), (0.0, 1.763e-08, 0.2336, -1.64), (0.0, -0.2336, 1.49e-08, 0.9899), (0.0, 0.0, 0.0, 1.0)))
ob_cube_007.location = (-3.391, 4.717, 3.701)
ob_cube_007.rotation_euler = (0.0, 0.0, -1.574)
ob_cube_007.scale = (-0.5458, -0.4009, 2.541)
ob_cube_007.lineart.crease_threshold = 0.0
ob_cube_006.parent = ob_armature
ob_cube_006.matrix_parent_inverse = Matrix(((0.2336, 0.0, -8.882e-16, 0.7847), (0.0, 1.49e-08, 0.2336, -0.7361), (0.0, -0.2336, 1.763e-08, -1.373), (0.0, 0.0, 0.0, 1.0)))
ob_cube_006.location = (-3.416, -4.831, 3.701)
ob_cube_006.rotation_euler = (0.0, 0.0, -1.574)
ob_cube_006.scale = (-0.5458, -0.4009, 2.541)
ob_cube_006.lineart.crease_threshold = 0.0
ob_cube_005.parent = ob_armature
ob_cube_005.matrix_parent_inverse = Matrix(((0.2336, 0.0, 8.882e-16, -0.9502), (0.0, 1.49e-08, 0.2336, -0.7361), (0.0, -0.2336, 1.763e-08, -1.373), (0.0, 0.0, 0.0, 1.0)))
ob_cube_005.location = (3.661, -4.856, 3.701)
ob_cube_005.rotation_euler = (0.0, 0.0, -1.574)
ob_cube_005.scale = (-0.5458, -0.4009, 2.541)
ob_cube_005.lineart.crease_threshold = 0.0
ob_cube_004.parent = ob_armature
ob_cube_004.matrix_parent_inverse = Matrix(((0.2336, 0.0, 0.0, 0.006135), (0.0, 1.763e-08, 0.2336, -1.64), (0.0, -0.2336, 1.49e-08, 0.9899), (0.0, 0.0, 0.0, 1.0)))
ob_cube_004.location = (3.686, 4.892, 3.701)
ob_cube_004.rotation_euler = (-1.693e-05, 0.005489, -1.574)
ob_cube_004.scale = (-0.5458, -0.4009, 2.541)
ob_cube_004.lineart.crease_threshold = 0.0
ob_cube_003.parent = ob_armature
ob_cube_003.matrix_parent_inverse = Matrix(((1.697e-08, -0.2336, 0.0, 0.0171), (0.2336, 1.763e-08, 0.0, -1.156), (2.418e-08, 0.0, 0.2336, -1.622), (0.0, 0.0, 0.0, 1.0)))
ob_cube_003.location = (-0.0115, -3.196, 6.499)
ob_cube_003.rotation_euler = (0.0, 0.0, -1.574)
ob_cube_003.scale = (3.916, 4.946, 0.2901)
ob_cube_003.lineart.crease_threshold = 0.0
ob_cube_002.parent = ob_armature
ob_cube_002.matrix_parent_inverse = Matrix(((0.2336, 1.414e-10, 5.821e-11, 0.006135), (0.0, 2.444e-08, 0.2336, -1.64), (0.0, -0.2336, 0.0, -1.096), (0.0, 0.0, 0.0, 1.0)))
ob_cube_002.location = (-0.02, -3.3, 3.701)
ob_cube_002.rotation_euler = (0.0, 0.0, -1.574)
ob_cube_002.scale = (0.5159, 2.513, 2.541)
ob_cube_002.lineart.crease_threshold = 0.0
ob_cube_001.parent = ob_armature
ob_cube_001.matrix_parent_inverse = Matrix(((0.2336, 0.0, 0.0, 0.006135), (0.0, 1.763e-08, 0.2336, -0.04549), (0.0, -0.2336, 1.763e-08, 0.0171), (0.0, 0.0, 0.0, 1.0)))
ob_cube_001.location = (0.1152, -4.635, 0.8766)
ob_cube_001.rotation_euler = (0.0, 0.0, -1.574)
ob_cube_001.scale = (1.999, 4.798, 0.2901)
ob_cube_001.lineart.crease_threshold = 0.0
ob_cube.parent = ob_armature
ob_cube.matrix_parent_inverse = Matrix(((0.2336, 0.0, 0.0, 0.006135), (0.0, 1.763e-08, 0.2336, -0.04549), (0.0, -0.2336, 1.763e-08, 0.0171), (0.0, 0.0, 0.0, 1.0)))
ob_cube.location = (0.1152, -4.635, 0.3228)
ob_cube.rotation_euler = (0.0, 0.0, -1.574)
ob_cube.scale = (2.261, 5.61, 0.2901)
ob_cube.lineart.crease_threshold = 0.0
ob_lamp_003.location = (-18.98, -20.44, -11.93)
ob_lamp_003.rotation_euler = (-2.201, 0.7699, 1.939)
ob_lamp_003.lock_rotations_4d = False
ob_lamp_003.empty_display_type = 'ARROWS'
ob_lamp_003.color = (0.0, 0.0, 0.0, 0.0)
ob_lamp_003.hide_viewport = True
ob_lamp_003.hide_select = True
ob_lamp_003.lineart.crease_threshold = 0.0
ob_lamp_002.location = (-18.98, -20.44, 17.04)
ob_lamp_002.rotation_euler = (-0.2562, -0.7716, 1.845)
ob_lamp_002.lock_rotations_4d = False
ob_lamp_002.empty_display_type = 'ARROWS'
ob_lamp_002.color = (0.0, 0.0, 0.0, 0.0)
ob_lamp_002.hide_viewport = True
ob_lamp_002.hide_select = True
ob_lamp_002.lineart.crease_threshold = 0.0
ob_lamp_001.location = (-2.194, 12.36, -30.24)
ob_lamp_001.rotation_euler = (0.6331, 0.6196, 3.107)
ob_lamp_001.lock_rotations_4d = False
ob_lamp_001.empty_display_type = 'ARROWS'
ob_lamp_001.color = (0.0, 0.0, 0.0, 0.0)
ob_lamp_001.hide_viewport = True
ob_lamp_001.hide_select = True
ob_lamp_001.lineart.crease_threshold = 0.0
ob_lamp.location = (10.77, 1.005, 17.04)
ob_lamp.rotation_euler = (0.5969, -0.1834, 1.982)
ob_lamp.lock_rotations_4d = False
ob_lamp.empty_display_type = 'ARROWS'
ob_lamp.color = (0.0, 0.0, 0.0, 0.0)
ob_lamp.hide_viewport = True
ob_lamp.hide_select = True
ob_lamp.lineart.crease_threshold = 0.0
ob_camera.location = (7.481, -6.508, 5.344)
ob_camera.rotation_euler = (1.109, 0.01082, 0.8149)
ob_camera.lock_rotations_4d = False
ob_camera.empty_display_type = 'ARROWS'
ob_camera.color = (0.0, 0.0, 0.0, 0.0)
ob_camera.hide_viewport = True
ob_camera.hide_select = True
ob_camera.display_type = 'WIRE'
ob_camera.lineart.crease_threshold = 0.0

# ---- collection membership
col_collection_1.objects.link(ob_armature)
col_collection_1.objects.link(ob_cube_053)
col_collection_1.objects.link(ob_cube_052)
col_collection_1.objects.link(ob_cube_051)
col_collection_1.objects.link(ob_cube_050)
col_collection_1.objects.link(ob_cube_049)
col_collection_1.objects.link(ob_cube_048)
col_collection_1.objects.link(ob_cube_047)
col_collection_1.objects.link(ob_cube_046)
col_collection_1.objects.link(ob_cube_045)
col_collection_1.objects.link(ob_cube_044)
col_collection_1.objects.link(ob_cube_043)
col_collection_1.objects.link(ob_cube_042)
col_collection_1.objects.link(ob_cube_041)
col_collection_1.objects.link(ob_cube_040)
col_collection_1.objects.link(ob_cube_039)
col_collection_1.objects.link(ob_cube_038)
col_collection_1.objects.link(ob_cube_037)
col_collection_1.objects.link(ob_cube_036)
col_collection_1.objects.link(ob_cube_035)
col_collection_1.objects.link(ob_cube_034)
col_collection_1.objects.link(ob_cube_033)
col_collection_1.objects.link(ob_cube_032)
col_collection_1.objects.link(ob_cube_031)
col_collection_1.objects.link(ob_cube_030)
col_collection_1.objects.link(ob_cube_029)
col_collection_1.objects.link(ob_cube_028)
col_collection_1.objects.link(ob_cube_027)
col_collection_1.objects.link(ob_cube_026)
col_collection_1.objects.link(ob_cube_025)
col_collection_1.objects.link(ob_cube_024)
col_collection_1.objects.link(ob_cube_023)
col_collection_1.objects.link(ob_cube_022)
col_collection_1.objects.link(ob_cube_021)
col_collection_1.objects.link(ob_cube_020)
col_collection_1.objects.link(ob_cube_019)
col_collection_1.objects.link(ob_cube_018)
col_collection_1.objects.link(ob_cube_017)
col_collection_1.objects.link(ob_cube_016)
col_collection_1.objects.link(ob_cube_015)
col_collection_1.objects.link(ob_cube_014)
col_collection_1.objects.link(ob_cube_013)
col_collection_1.objects.link(ob_cube_012)
col_collection_1.objects.link(ob_cube_011)
col_collection_1.objects.link(ob_cube_010)
col_collection_1.objects.link(ob_cube_009)
col_collection_1.objects.link(ob_cube_008)
col_collection_1.objects.link(ob_cube_007)
col_collection_1.objects.link(ob_cube_006)
col_collection_1.objects.link(ob_cube_005)
col_collection_1.objects.link(ob_cube_004)
col_collection_1.objects.link(ob_cube_003)
col_collection_1.objects.link(ob_cube_002)
col_collection_1.objects.link(ob_cube_001)
col_collection_1.objects.link(ob_cube)
col_collection_1.objects.link(ob_lamp_003)
col_collection_1.objects.link(ob_lamp_002)
col_collection_1.objects.link(ob_lamp_001)
col_collection_1.objects.link(ob_lamp)
col_collection_1.objects.link(ob_camera)

# ---- scene / render settings (as saved in the file)
scene.camera = ob_camera
scene.frame_start = 1; scene.frame_end = 20; scene.frame_set(20)
scene.render.engine = 'BLENDER_EEVEE_NEXT'
scene.render.image_settings.color_mode = 'RGB'
scene.render.image_settings.compression = 90
scene.render.resolution_percentage = 50
scene.render.dither_intensity = 0.0
scene.render.bake_margin = 2
scene.render.bake_bias = 0.0
scene.cycles.use_denoising = False
scene.cycles.samples = 10
scene.cycles.sampling_pattern = 'TABULATED_SOBOL'
scene.cycles.light_sampling_threshold = 0.0
scene.cycles.use_adaptive_sampling = False
scene.cycles.use_light_tree = False
scene.cycles.blur_glossy = 0.0
scene.cycles.volume_bounces = 1
scene.cycles.pixel_filter_type = 'GAUSSIAN'
scene.cycles.sample_clamp_indirect = 0.0
scene.view_settings.view_transform = 'Standard'
bpy.context.view_layer.update()
